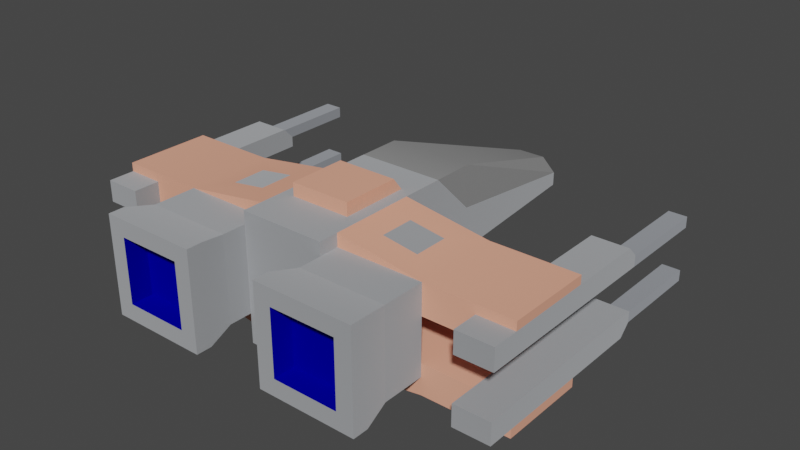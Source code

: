 # Source: spaceCraft4.blend  (saved by Blender 3.6.13; exported with 4.5.12 LTS)
import bpy
from mathutils import Matrix  # noqa: F401  (used for matrix-valued properties, if any)

bpy.ops.wm.read_factory_settings(use_empty=True)
scene = bpy.context.scene
scene.name = 'Scene'

# ---- collections
col_collection = bpy.data.collections.new('Collection'); scene.collection.children.link(col_collection)

# ---- materials (node trees are filled in below, after node groups)
mat_metal = bpy.data.materials.new('metal')
mat_metal.use_transparent_shadow = False
mat_metal.diffuse_color = (0.8863, 0.4, 0.2706, 1.0)
mat_metal.roughness = 1.0
mat_glass = bpy.data.materials.new('glass')
mat_glass.use_transparent_shadow = False
mat_glass.diffuse_color = (0.2667, 0.2667, 0.2667, 1.0)
mat_glass.roughness = 1.0
mat_metal_001 = bpy.data.materials.new('metal.001')
mat_metal_001.use_backface_culling = True
mat_metal_001.use_transparent_shadow = False
mat_metal_001.diffuse_color = (0.8431, 0.8706, 0.9098, 1.0)
mat_metaldark = bpy.data.materials.new('metalDark')
mat_metaldark.use_backface_culling = True
mat_metaldark.use_transparent_shadow = False
mat_metaldark.diffuse_color = (0.6751, 0.71, 0.7736, 1.0)
mat_engine = bpy.data.materials.new('engine')
mat_engine.use_backface_culling = True
mat_engine.use_transparent_shadow = False
mat_engine.diffuse_color = (0.0008246, 0.0, 0.75, 1.0)

# ---- material node trees
mat_metal.use_nodes = True; mat_metal.node_tree.nodes.clear()
_N = mat_metal.node_tree.nodes; _L = mat_metal.node_tree.links
n0 = _N.new('ShaderNodeBsdfPrincipled'); n0.name = 'Principled BSDF'; n0.location = (0, 300)
n0.distribution = 'GGX'
n0.subsurface_method = 'RANDOM_WALK_SKIN'
n0.inputs[0].default_value = (0.8863, 0.4, 0.2706, 1.0)
n0.inputs[2].default_value = 1.0
n0.inputs[3].default_value = 1.45
n0.inputs[13].default_value = 0.33
n0.inputs[27].default_value = (0.0, 0.0, 0.0, 1.0)
n0.inputs[28].default_value = 1.0
n1 = _N.new('ShaderNodeOutputMaterial'); n1.name = 'Material Output'; n1.location = (280, 300)
_L.new(n0.outputs[0], n1.inputs[0])
n1.is_active_output = True
mat_glass.use_nodes = True; mat_glass.node_tree.nodes.clear()
_N = mat_glass.node_tree.nodes; _L = mat_glass.node_tree.links
n0 = _N.new('ShaderNodeBsdfPrincipled'); n0.name = 'Principled BSDF'; n0.location = (0, 300)
n0.distribution = 'GGX'
n0.subsurface_method = 'RANDOM_WALK_SKIN'
n0.inputs[0].default_value = (0.2667, 0.2667, 0.2667, 1.0)
n0.inputs[2].default_value = 1.0
n0.inputs[3].default_value = 1.45
n0.inputs[13].default_value = 0.33
n0.inputs[27].default_value = (0.0, 0.0, 0.0, 1.0)
n0.inputs[28].default_value = 1.0
n1 = _N.new('ShaderNodeOutputMaterial'); n1.name = 'Material Output'; n1.location = (280, 300)
_L.new(n0.outputs[0], n1.inputs[0])
n1.is_active_output = True
mat_metal_001.use_nodes = True; mat_metal_001.node_tree.nodes.clear()
_N = mat_metal_001.node_tree.nodes; _L = mat_metal_001.node_tree.links
n0 = _N.new('ShaderNodeBsdfPrincipled'); n0.name = 'Principled BSDF'; n0.location = (10, 300)
n0.distribution = 'GGX'
n0.subsurface_method = 'RANDOM_WALK_SKIN'
n0.inputs[0].default_value = (0.8431, 0.8706, 0.9098, 1.0)
n0.inputs[1].default_value = 1.0
n0.inputs[2].default_value = 1.0
n0.inputs[27].default_value = (0.0, 0.0, 0.0, 1.0)
n0.inputs[28].default_value = 1.0
n1 = _N.new('ShaderNodeOutputMaterial'); n1.name = 'Material Output'; n1.location = (320, 270)
_L.new(n0.outputs[0], n1.inputs[0])
n1.is_active_output = True
mat_metaldark.use_nodes = True; mat_metaldark.node_tree.nodes.clear()
_N = mat_metaldark.node_tree.nodes; _L = mat_metaldark.node_tree.links
n0 = _N.new('ShaderNodeBsdfPrincipled'); n0.name = 'Principled BSDF'; n0.location = (10, 300)
n0.distribution = 'GGX'
n0.subsurface_method = 'RANDOM_WALK_SKIN'
n0.inputs[0].default_value = (0.6751, 0.71, 0.7736, 1.0)
n0.inputs[1].default_value = 1.0
n0.inputs[2].default_value = 1.0
n0.inputs[27].default_value = (0.0, 0.0, 0.0, 1.0)
n0.inputs[28].default_value = 1.0
n1 = _N.new('ShaderNodeOutputMaterial'); n1.name = 'Material Output'; n1.location = (320, 270)
_L.new(n0.outputs[0], n1.inputs[0])
n1.is_active_output = True
mat_engine.use_nodes = True; mat_engine.node_tree.nodes.clear()
_N = mat_engine.node_tree.nodes; _L = mat_engine.node_tree.links
n0 = _N.new('ShaderNodeBsdfPrincipled'); n0.name = 'Principled BSDF'; n0.location = (10, 300)
n0.distribution = 'GGX'
n0.subsurface_method = 'RANDOM_WALK_SKIN'
n0.inputs[0].default_value = (0.0, 0.0, 0.75, 1.0)
n0.inputs[1].default_value = 1.0
n0.inputs[2].default_value = 1.0
n0.inputs[27].default_value = (0.0, 0.0, 0.0, 1.0)
n0.inputs[28].default_value = 1.0
n1 = _N.new('ShaderNodeOutputMaterial'); n1.name = 'Material Output'; n1.location = (320, 270)
_L.new(n0.outputs[0], n1.inputs[0])
n1.is_active_output = True

# ---- world
world_world = bpy.data.worlds.new('World'); scene.world = world_world
world_world.use_nodes = True; world_world.node_tree.nodes.clear()
_N = world_world.node_tree.nodes; _L = world_world.node_tree.links
n0 = _N.new('ShaderNodeOutputWorld'); n0.name = 'World Output'; n0.location = (300, 300)
n1 = _N.new('ShaderNodeBackground'); n1.name = 'Background'; n1.location = (10, 300)
n1.inputs[0].default_value = (0.05088, 0.05088, 0.05088, 1.0)
_L.new(n1.outputs[0], n0.inputs[0])
n0.is_active_output = True
world_world.color = (0.05088, 0.05088, 0.05088)
world_world.use_sun_shadow = False
world_world.sun_shadow_jitter_overblur = 0.0

# ---- meshes
me_spacecraft4 = bpy.data.meshes.new('spaceCraft4')
me_spacecraft4.from_pydata([(1.741, 2.938, -1.929), (1.741, 2.938, 2.022), (1.741, 3.688, -1.34), (1.741, 3.688, 2.022), (-2.469, -4.469, 3.5), (-7.406, -3.73, 3.5), (-2.469, -2.739, 3.5), (-12.34, -3.73, 3.5), (-10.27, -3.234, 3.5), (-7.406, -2.739, 3.5), (-10.27, -2.0, 3.5), (-7.406, -2.0, 3.5), (-12.34, -3.234, 3.5), (-1.741, 2.938, -1.929), (-1.741, 3.688, -1.34), (-1.741, 2.938, 2.022), (-1.741, 3.688, 2.022), (-2.469, 2.199, 3.5), (-7.406, 2.199, 3.5), (-2.469, 2.938, 3.5), (-7.406, 0.4687, 3.5), (-10.27, 0.4687, 3.5), (-10.27, 1.703, 3.5), (-12.34, 1.703, 3.5), (-12.34, 2.199, 3.5), (12.34, 2.199, -1.438), (12.34, 1.703, -1.438), (12.34, 2.199, 3.5), (12.34, 1.703, 3.5), (10.27, -2.0, 3.5), (4.969, -2.0, -0.4375), (10.27, -2.0, -1.438), (2.469, -2.0, -1.438), (7.406, -2.0, 3.5), (2.469, -2.0, -0.4375), (4.969, -2.0, 3.5), (12.34, -3.73, 3.5), (12.34, -3.73, -1.438), (7.406, -3.73, 3.5), (7.406, -3.73, -1.438), (-3.933, 2.718, 0.0434), (-2.469, 2.938, -1.438), (-7.406, 2.199, -1.438), (-5.942, 2.418, 0.0434), (-5.942, 2.418, 2.019), (-3.933, 2.718, 2.019), (-12.34, -3.73, -1.438), (-12.34, -3.234, -1.438), (-12.34, 2.199, -1.438), (-12.34, 1.703, -1.438), (12.34, -3.234, 3.5), (10.27, -3.234, 3.5), (2.469, -2.739, 3.5), (2.469, -4.469, 3.5), (7.406, -2.739, 3.5), (7.406, 2.199, 3.5), (2.469, 2.199, 3.5), (2.469, 2.938, 3.5), (10.27, 1.703, 3.5), (7.406, 0.4687, 3.5), (10.27, 0.4687, 3.5), (10.27, 0.4687, -1.438), (4.969, 0.4687, -0.4375), (2.469, 0.4687, -1.438), (4.969, 0.4687, 3.5), (2.469, 0.4687, -0.4375), (2.469, 1.703, -1.438), (10.27, 1.703, -1.438), (2.469, 2.938, -1.438), (7.406, 2.199, -1.438), (2.469, -4.469, -1.438), (2.469, -3.234, -1.438), (12.34, -3.234, -1.438), (10.27, -3.234, -1.438), (-2.469, -4.469, -1.438), (-7.406, -3.73, -1.438), (-10.27, 1.703, -1.438), (-2.469, 1.703, -1.438), (-2.469, -3.234, -1.438), (-10.27, -3.234, -1.438), (-4.969, 0.4687, 3.5), (-4.969, 0.4687, -0.4375), (-10.27, 0.4687, -1.438), (-2.469, 0.4687, -1.438), (-2.469, 0.4687, -0.4375), (-2.469, -2.0, -1.438), (-2.469, -2.0, -0.4375), (-10.27, -2.0, -1.438), (-4.969, -2.0, -0.4375), (-4.969, -2.0, 3.5), (5.942, 2.418, 0.0434), (3.933, 2.718, 0.0434), (3.933, 2.718, 2.019), (5.942, 2.418, 2.019), (-12.34, 0.4687, -11.62), (-12.34, 1.086, -11.62), (-12.34, 0.4687, -6.375), (-12.34, 1.086, -6.375), (12.34, 1.086, -11.62), (12.34, 0.4687, -11.62), (12.34, 1.086, -6.375), (12.34, 0.4687, -6.375), (-12.34, -2.617, -11.62), (-12.34, -2.0, -11.62), (-12.34, -2.617, -6.375), (-12.34, -2.0, -6.375), (-11.31, 0.4687, -6.375), (-11.31, 0.4687, -11.62), (12.34, -2.0, -11.62), (12.34, -2.0, -6.375), (11.31, -2.0, -11.62), (11.31, -2.0, -6.375), (11.31, -2.617, -11.62), (12.34, -2.617, -11.62), (12.34, -2.617, -6.375), (11.31, -2.617, -6.375), (11.31, 0.4687, -11.62), (11.31, 1.086, -11.62), (11.31, 0.4687, -6.375), (11.31, 1.086, -6.375), (-11.31, 1.086, -11.62), (-11.31, -2.617, -6.375), (-11.31, -2.617, -11.62), (-11.31, -2.0, -11.62), (-11.31, -2.0, -6.375), (-11.31, 1.086, -6.375), (-2.469, -2.0, -6.375), (-2.469, 0.4687, -6.375), (-2.469, 2.938, -3.906), (12.34, 1.703, 5.0), (10.27, 1.703, 5.0), (10.27, 0.4687, 5.0), (12.34, 0.4687, 5.0), (10.27, 0.4687, -6.375), (-1.629, -2.0, -16.25), (-1.629, -1.21, -16.25), (12.34, -2.0, 5.0), (12.34, -3.234, -5.758), (12.34, -3.234, 5.0), (6.787, -2.12, 7.188), (6.787, -2.12, 8.437), (3.088, -2.12, 7.188), (3.088, -2.12, 8.437), (10.27, 1.086, -6.375), (10.27, 1.703, -5.758), (6.787, 1.58, 7.188), (6.787, 1.58, 8.437), (-10.27, 0.4687, 5.0), (-12.34, 0.4687, 5.0), (-10.27, 1.703, 5.0), (-12.34, 1.703, 5.0), (-10.27, -2.0, -6.375), (-10.27, -2.0, 5.0), (-12.34, -2.0, 5.0), (3.088, 1.58, 7.188), (3.088, 1.58, 8.437), (2.469, -4.469, 4.625), (-2.469, -4.469, 4.625), (12.34, 1.703, -5.758), (2.469, 0.4687, 3.5), (-2.469, -2.0, 3.5), (-2.469, 0.4687, 3.5), (10.27, -2.617, -6.375), (10.27, -2.0, -6.375), (10.27, -3.234, -5.758), (-12.34, 1.703, -5.758), (-10.27, 1.086, -6.375), (-10.27, 1.703, -5.758), (2.469, -2.0, 3.5), (-10.27, -3.234, -5.758), (-12.34, -3.234, -5.758), (-2.123, -3.084, 8.437), (-2.123, -3.084, 7.549), (-7.752, -3.084, 8.437), (-7.752, -3.084, 7.549), (-2.123, 2.544, 7.549), (-2.123, 2.544, 8.437), (-7.752, 2.544, 7.549), (-7.752, 2.544, 8.437), (-7.406, -2.739, 5.969), (-7.406, 2.199, 5.969), (-10.27, -2.617, -6.375), (-10.27, 0.4687, -6.375), (-2.469, -2.739, 5.969), (-2.469, 2.199, 5.969), (-2.469, 2.199, 4.625), (-2.469, 0.4687, 4.625), (-2.469, -2.0, 4.625), (-2.469, -2.739, 4.625), (1.629, -2.0, -16.25), (1.629, -1.21, -16.25), (-10.27, -3.234, 5.0), (-12.34, -3.234, 5.0), (-3.088, -2.12, 8.437), (-3.088, 1.58, 8.437), (-6.787, 1.58, 8.437), (-6.787, -2.12, 8.437), (2.469, -2.0, 4.625), (2.469, 0.4687, 4.625), (7.406, -2.739, 5.969), (2.469, -2.739, 5.969), (7.406, 2.199, 5.969), (2.469, 2.199, 5.969), (2.469, -2.739, 4.625), (10.27, -3.234, 5.0), (10.27, -2.0, 5.0), (2.469, 2.199, 4.625), (2.469, -2.0, -6.375), (2.469, 2.938, -3.906), (2.469, 2.938, 4.625), (-2.469, 2.938, 4.625), (2.469, 0.4687, -6.375), (7.752, 2.544, 7.549), (2.123, 2.544, 7.549), (7.752, -3.084, 7.549), (-6.787, 1.58, 7.188), (-6.787, -2.12, 7.188), (2.123, -3.084, 7.549), (2.123, -3.084, 8.437), (2.123, 2.544, 8.437), (7.752, -3.084, 8.437), (7.752, 2.544, 8.437), (-3.088, 1.58, 7.188), (-3.088, -2.12, 7.188), (-2.469, 2.938, -6.375), (2.469, 2.938, -6.375), (-0.8147, -0.42, -16.25), (0.8147, -0.42, -16.25)], [], [(1, 0, 2), (2, 3, 1), (5, 4, 6), (6, 7, 5), (6, 8, 7), (6, 9, 8), (9, 10, 8), (9, 11, 10), (7, 8, 12), (14, 13, 15), (15, 16, 14), (0, 13, 14), (14, 2, 0), (18, 17, 19), (21, 20, 18), (18, 22, 21), (18, 23, 22), (18, 24, 23), (3, 2, 14), (14, 16, 3), (15, 1, 3), (3, 16, 15), (26, 25, 27), (27, 28, 26), (30, 29, 31), (31, 32, 30), (30, 33, 29), (32, 34, 30), (33, 30, 35), (37, 36, 38), (38, 39, 37), (40, 19, 41), (41, 42, 40), (42, 43, 40), (42, 44, 43), (19, 40, 45), (45, 18, 19), (45, 44, 18), (44, 42, 18), (47, 46, 7), (7, 12, 47), (24, 48, 49), (49, 23, 24), (38, 36, 50), (38, 50, 51), (38, 51, 52), (52, 53, 38), (51, 54, 52), (54, 51, 29), (29, 33, 54), (56, 55, 57), (58, 55, 59), (59, 60, 58), (58, 27, 55), (58, 28, 27), (61, 60, 59), (59, 62, 61), (62, 63, 61), (59, 64, 62), (62, 65, 63), (67, 66, 68), (68, 69, 67), (69, 26, 67), (69, 25, 26), (39, 70, 71), (71, 37, 39), (71, 72, 37), (71, 73, 72), (18, 42, 48), (48, 24, 18), (36, 37, 72), (72, 50, 36), (74, 4, 5), (5, 75, 74), (75, 5, 7), (7, 46, 75), (76, 49, 48), (48, 77, 76), (48, 42, 77), (42, 41, 77), (39, 38, 53), (53, 70, 39), (78, 74, 75), (75, 46, 78), (46, 79, 78), (46, 47, 79), (81, 80, 20), (81, 20, 82), (81, 82, 83), (83, 84, 81), (20, 21, 82), (86, 85, 87), (87, 88, 86), (87, 89, 88), (87, 11, 89), (87, 10, 11), (90, 55, 69), (69, 68, 90), (68, 91, 90), (68, 92, 91), (55, 90, 93), (93, 57, 55), (93, 92, 57), (92, 68, 57), (27, 25, 69), (69, 55, 27), (95, 94, 96), (96, 97, 95), (78, 79, 87), (87, 85, 78), (99, 98, 100), (100, 101, 99), (83, 82, 76), (76, 77, 83), (73, 71, 32), (32, 31, 73), (103, 102, 104), (104, 105, 103), (61, 63, 66), (66, 67, 61), (107, 106, 96), (96, 94, 107), (109, 108, 110), (110, 111, 109), (113, 112, 110), (110, 108, 113), (113, 114, 115), (115, 112, 113), (110, 112, 115), (115, 111, 110), (99, 116, 117), (117, 98, 99), (117, 116, 118), (118, 119, 117), (100, 98, 117), (117, 119, 100), (107, 94, 95), (95, 120, 107), (122, 121, 104), (104, 102, 122), (124, 123, 103), (103, 105, 124), (125, 120, 95), (95, 97, 125), (107, 120, 125), (125, 106, 107), (116, 99, 101), (101, 118, 116), (122, 123, 124), (124, 121, 122), (122, 102, 103), (103, 123, 122), (113, 108, 109), (109, 114, 113), (30, 34, 65), (65, 62, 30), (85, 74, 78), (85, 83, 41), (74, 85, 41), (83, 77, 41), (83, 85, 86), (86, 84, 83), (127, 126, 74), (74, 128, 127), (74, 41, 128), (129, 28, 58), (58, 130, 129), (58, 60, 131), (131, 130, 58), (101, 132, 131), (131, 118, 101), (131, 133, 118), (131, 60, 133), (60, 61, 133), (135, 134, 126), (126, 127, 135), (114, 109, 136), (136, 137, 114), (136, 72, 137), (136, 50, 72), (136, 138, 50), (131, 132, 129), (129, 130, 131), (140, 139, 141), (141, 142, 140), (143, 133, 61), (61, 144, 143), (61, 67, 144), (81, 88, 89), (89, 80, 81), (145, 139, 140), (140, 146, 145), (118, 133, 143), (143, 119, 118), (148, 147, 149), (149, 150, 148), (87, 151, 124), (124, 10, 87), (124, 152, 10), (124, 153, 152), (124, 105, 153), (141, 154, 155), (155, 142, 141), (59, 33, 35), (35, 64, 59), (53, 156, 157), (157, 70, 53), (157, 74, 70), (157, 4, 74), (67, 26, 158), (158, 144, 67), (145, 146, 155), (155, 154, 145), (64, 59, 55), (56, 159, 64), (64, 55, 56), (21, 22, 149), (149, 147, 21), (160, 89, 80), (80, 161, 160), (163, 162, 164), (164, 31, 163), (164, 73, 31), (125, 97, 165), (165, 166, 125), (165, 167, 166), (66, 68, 57), (57, 63, 66), (57, 65, 63), (57, 34, 65), (71, 32, 34), (34, 70, 71), (34, 53, 70), (34, 57, 53), (57, 56, 53), (56, 159, 53), (159, 168, 53), (168, 52, 53), (149, 22, 23), (23, 150, 149), (169, 79, 47), (47, 170, 169), (172, 171, 173), (173, 174, 172), (176, 175, 177), (177, 178, 176), (76, 167, 165), (165, 49, 76), (137, 72, 73), (73, 164, 137), (11, 9, 179), (179, 20, 11), (179, 18, 20), (179, 180, 18), (181, 151, 87), (87, 169, 181), (87, 79, 169), (182, 166, 167), (167, 82, 182), (167, 76, 82), (115, 162, 163), (163, 111, 115), (179, 183, 184), (184, 180, 179), (183, 184, 175), (175, 172, 183), (186, 185, 184), (184, 187, 186), (184, 188, 187), (184, 183, 188), (177, 175, 184), (184, 180, 177), (54, 52, 168), (168, 33, 54), (168, 35, 33), (80, 89, 11), (11, 20, 80), (172, 175, 176), (176, 171, 172), (189, 134, 135), (135, 190, 189), (185, 17, 18), (18, 184, 185), (18, 180, 184), (180, 179, 174), (174, 177, 180), (183, 172, 174), (174, 179, 183), (188, 183, 179), (179, 6, 188), (179, 9, 6), (6, 9, 11), (11, 89, 6), (6, 89, 160), (192, 191, 152), (152, 153, 192), (193, 173, 171), (171, 176, 193), (176, 194, 193), (176, 195, 194), (196, 178, 173), (173, 193, 196), (196, 195, 178), (195, 176, 178), (177, 174, 173), (173, 178, 177), (161, 80, 20), (20, 18, 161), (18, 17, 161), (159, 168, 197), (197, 198, 159), (200, 199, 201), (201, 202, 200), (54, 199, 200), (200, 52, 54), (200, 203, 52), (204, 138, 136), (136, 205, 204), (29, 51, 204), (204, 205, 29), (201, 55, 56), (56, 202, 201), (56, 206, 202), (189, 207, 126), (126, 134, 189), (59, 55, 201), (201, 33, 59), (201, 54, 33), (201, 199, 54), (8, 10, 152), (152, 191, 8), (0, 68, 208), (0, 57, 68), (0, 209, 57), (208, 128, 0), (128, 13, 0), (128, 15, 13), (1, 210, 209), (209, 0, 1), (1, 15, 210), (15, 128, 210), (41, 19, 210), (128, 41, 210), (32, 63, 65), (65, 34, 32), (207, 211, 208), (208, 70, 207), (208, 68, 70), (68, 66, 70), (66, 63, 70), (63, 32, 70), (32, 71, 70), (189, 190, 211), (211, 207, 189), (50, 138, 204), (204, 51, 50), (8, 191, 192), (192, 12, 8), (207, 70, 74), (74, 126, 207), (213, 212, 201), (201, 202, 213), (199, 201, 212), (212, 214, 199), (216, 215, 195), (195, 196, 216), (78, 74, 4), (4, 86, 78), (4, 84, 86), (77, 83, 84), (84, 41, 77), (84, 19, 41), (84, 4, 19), (4, 6, 19), (6, 160, 19), (160, 161, 19), (161, 17, 19), (85, 78, 86), (202, 200, 217), (217, 213, 202), (213, 217, 218), (218, 219, 213), (199, 214, 217), (217, 200, 199), (214, 220, 218), (218, 217, 214), (140, 218, 220), (220, 221, 140), (221, 146, 140), (221, 155, 146), (142, 219, 218), (218, 140, 142), (142, 155, 219), (155, 221, 219), (214, 212, 221), (221, 220, 214), (137, 164, 162), (162, 114, 137), (162, 115, 114), (222, 194, 195), (195, 215, 222), (158, 100, 119), (119, 144, 158), (119, 143, 144), (86, 88, 81), (81, 84, 86), (222, 223, 193), (193, 194, 222), (35, 168, 159), (159, 64, 35), (169, 170, 104), (104, 181, 169), (104, 121, 181), (30, 62, 64), (64, 35, 30), (193, 223, 216), (216, 196, 193), (221, 212, 213), (213, 219, 221), (182, 106, 125), (125, 166, 182), (181, 121, 124), (124, 151, 181), (136, 109, 111), (111, 205, 136), (111, 31, 205), (111, 163, 31), (31, 29, 205), (97, 96, 148), (148, 165, 97), (148, 49, 165), (148, 23, 49), (148, 150, 23), (21, 147, 148), (148, 82, 21), (148, 182, 82), (148, 106, 182), (148, 96, 106), (105, 104, 170), (170, 153, 105), (170, 47, 153), (47, 12, 153), (12, 192, 153), (101, 100, 158), (158, 132, 101), (158, 26, 132), (26, 28, 132), (28, 129, 132), (121, 104, 105), (105, 124, 121), (106, 96, 97), (97, 125, 106), (114, 115, 111), (111, 109, 114), (101, 118, 119), (119, 100, 101), (93, 90, 91), (91, 92, 93), (45, 40, 43), (43, 44, 45), (157, 156, 203), (203, 188, 157), (203, 197, 188), (197, 187, 188), (197, 198, 187), (198, 186, 187), (198, 206, 186), (206, 185, 186), (206, 209, 185), (209, 210, 185), (56, 159, 198), (198, 206, 56), (56, 57, 209), (209, 206, 56), (19, 17, 185), (185, 210, 19), (161, 17, 185), (185, 186, 161), (6, 160, 187), (187, 188, 6), (6, 4, 157), (157, 188, 6), (53, 52, 203), (203, 156, 53), (168, 52, 203), (203, 197, 168), (160, 161, 186), (186, 187, 160), (197, 203, 200), (200, 198, 197), (200, 206, 198), (200, 202, 206), (224, 127, 128), (190, 225, 211), (135, 127, 224), (208, 225, 224), (224, 128, 208), (226, 135, 224), (141, 139, 145), (145, 154, 141), (190, 135, 226), (226, 227, 190), (225, 190, 227), (211, 225, 208), (224, 225, 227), (227, 226, 224), (216, 223, 222), (222, 215, 216)])
me_spacecraft4.polygons.foreach_set('material_index', [0, 0, 0, 0, 0, 0, 0, 0, 0, 0, 0, 0, 0, 0, 0, 0, 0, 0, 0, 0, 0, 0, 0, 0, 0, 0, 0, 0, 0, 0, 0, 0, 0, 0, 0, 0, 0, 0, 0, 0, 0, 0, 0, 0, 0, 0, 0, 0, 0, 0, 0, 0, 0, 0, 0, 0, 0, 0, 0, 0, 0, 0, 0, 0, 0, 0, 0, 0, 0, 0, 0, 0, 0, 0, 0, 0, 0, 0, 0, 0, 0, 0, 0, 0, 0, 0, 0, 0, 0, 0, 0, 0, 0, 0, 0, 0, 0, 0, 0, 0, 0, 0, 0, 0, 0, 0, 3, 3, 3, 3, 3, 3, 3, 3, 3, 3, 3, 3, 3, 3, 3, 3, 3, 3, 3, 3, 3, 3, 3, 3, 3, 3, 3, 3, 3, 3, 3, 3, 3, 3, 3, 3, 3, 3, 3, 3, 3, 3, 3, 3, 3, 3, 3, 3, 2, 2, 2, 2, 2, 2, 2, 2, 2, 2, 2, 2, 2, 2, 2, 2, 2, 2, 2, 2, 2, 2, 2, 2, 2, 2, 2, 2, 2, 4, 4, 2, 2, 2, 2, 2, 4, 4, 2, 2, 2, 2, 2, 2, 2, 2, 2, 4, 4, 2, 2, 2, 2, 2, 2, 2, 2, 4, 4, 2, 2, 2, 2, 2, 2, 2, 2, 2, 2, 2, 2, 2, 2, 2, 2, 2, 2, 2, 2, 2, 2, 2, 2, 2, 2, 2, 2, 2, 2, 2, 2, 2, 2, 2, 2, 2, 2, 2, 2, 2, 2, 2, 2, 2, 2, 2, 2, 2, 2, 2, 2, 2, 2, 2, 2, 2, 2, 2, 2, 2, 2, 2, 2, 2, 2, 2, 2, 2, 2, 2, 2, 2, 2, 2, 2, 2, 2, 2, 2, 2, 2, 2, 2, 2, 2, 2, 2, 2, 2, 2, 2, 2, 2, 2, 2, 2, 2, 2, 2, 2, 2, 2, 2, 2, 2, 2, 2, 2, 2, 2, 2, 2, 2, 2, 2, 2, 2, 2, 2, 2, 2, 2, 2, 2, 2, 2, 2, 2, 2, 2, 2, 2, 2, 2, 2, 2, 2, 2, 2, 2, 2, 2, 2, 2, 2, 2, 2, 2, 2, 2, 4, 4, 2, 2, 2, 2, 2, 2, 2, 2, 2, 2, 2, 2, 2, 2, 2, 2, 2, 2, 2, 2, 2, 2, 2, 2, 2, 2, 2, 2, 2, 2, 2, 2, 2, 4, 4, 2, 2, 2, 2, 2, 4, 4, 2, 2, 2, 2, 2, 2, 2, 4, 4, 2, 2, 2, 2, 2, 2, 2, 2, 2, 2, 2, 2, 2, 2, 2, 2, 2, 2, 2, 2, 2, 2, 2, 2, 2, 2, 2, 2, 2, 2, 2, 2, 2, 2, 2, 2, 2, 2, 2, 2, 2, 2, 2, 2, 2, 2, 2, 2, 2, 2, 2, 2, 2, 2, 2, 2, 2, 2, 2, 2, 2, 2, 2, 2, 2, 2, 2, 2, 2, 2, 2, 2, 2, 2, 2, 1, 1, 1, 1, 1, 1, 4, 4, 1, 1, 1, 1, 1, 1, 4, 4])
_uv = me_spacecraft4.uv_layers.new(name='UVMap')
_uv.uv.foreach_set('vector', [-6.369, 15.55, 6.074, 15.55, 4.219, 17.91, 4.219, 17.91, -6.369, 17.91, -6.369, 15.55, -23.33, -5.449, -7.776, -7.776, -7.776, -2.327, -7.776, -2.327, -38.88, -5.449, -23.33, -5.449, -7.776, -2.327, -32.35, -3.888, -38.88, -5.449, -7.776, -2.327, -23.33, -2.327, -32.35, -3.888, -23.33, -2.327, -32.35, 6.028e-06, -32.35, -3.888, -23.33, -2.327, -23.33, 6.028e-06, -32.35, 6.028e-06, -38.88, -5.449, -32.35, -3.888, -38.88, -3.888, -4.219, 17.91, -6.074, 15.55, 6.369, 15.55, 6.369, 15.55, 6.369, 17.91, -4.219, 17.91, -5.484, 8.479, 5.484, 8.479, 5.484, 11.48, 5.484, 11.48, -5.484, 11.48, -5.484, 8.479, -23.33, 13.22, -7.776, 13.22, -7.776, 15.55, -32.35, 7.776, -23.33, 7.776, -23.33, 13.22, -23.33, 13.22, -32.35, 11.66, -32.35, 7.776, -23.33, 13.22, -38.88, 11.66, -32.35, 11.66, -23.33, 13.22, -38.88, 13.22, -38.88, 11.66, -5.484, 6.369, -5.484, -4.219, 5.484, -4.219, 5.484, -4.219, 5.484, 6.369, -5.484, 6.369, -5.484, 15.55, 5.484, 15.55, 5.484, 17.91, 5.484, 17.91, -5.484, 17.91, -5.484, 15.55, 4.528, 11.66, 4.528, 13.22, -11.02, 13.22, -11.02, 13.22, -11.02, 11.66, 4.528, 11.66, -15.65, -1.378, -32.35, 11.02, -32.35, -4.528, -32.35, -4.528, -7.776, -4.528, -15.65, -1.378, -15.65, -1.378, -23.33, 11.02, -32.35, 11.02, -7.776, -4.528, -7.776, -1.378, -15.65, -1.378, -23.33, 11.02, -15.65, -1.378, -15.65, 11.02, 38.88, -4.528, 38.88, 11.02, 23.33, 11.02, 23.33, 11.02, 23.33, -4.528, 38.88, -4.528, 0.1367, -10.05, 11.02, -5.389, -4.528, -5.389, -4.528, -5.389, -4.528, -21.11, 0.1367, -10.05, -4.528, -21.11, 0.1367, -16.45, 0.1367, -10.05, -4.528, -21.11, 6.359, -16.45, 0.1367, -16.45, 11.02, -5.389, 0.1367, -10.05, 6.359, -10.05, 6.359, -10.05, 11.02, -21.11, 11.02, -5.389, 6.359, -10.05, 6.359, -16.45, 11.02, -21.11, 6.359, -16.45, -4.528, -21.11, 11.02, -21.11, -4.528, -3.888, -4.528, -5.449, 11.02, -5.449, 11.02, -5.449, 11.02, -3.888, -4.528, -3.888, 11.02, 13.22, -4.528, 13.22, -4.528, 11.66, -4.528, 11.66, 11.02, 11.66, 11.02, 13.22, 23.33, -5.449, 38.88, -5.449, 38.88, -3.888, 23.33, -5.449, 38.88, -3.888, 32.35, -3.888, 23.33, -5.449, 32.35, -3.888, 7.776, -2.327, 7.776, -2.327, 7.776, -7.776, 23.33, -5.449, 32.35, -3.888, 23.33, -2.327, 7.776, -2.327, 23.33, -2.327, 32.35, -3.888, 32.35, 6.028e-06, 32.35, 6.028e-06, 23.33, 6.028e-06, 23.33, -2.327, 7.776, 13.22, 23.33, 13.22, 7.776, 15.55, 32.35, 11.66, 23.33, 13.22, 23.33, 7.776, 23.33, 7.776, 32.35, 7.776, 32.35, 11.66, 32.35, 11.66, 38.88, 13.22, 23.33, 13.22, 32.35, 11.66, 38.88, 11.66, 38.88, 13.22, 32.35, -4.528, 32.35, 11.02, 23.33, 11.02, 23.33, 11.02, 15.65, -1.378, 32.35, -4.528, 15.65, -1.378, 7.776, -4.528, 32.35, -4.528, 23.33, 11.02, 15.65, 11.02, 15.65, -1.378, 15.65, -1.378, 7.776, -1.378, 7.776, -4.528, -32.35, 11.66, -7.776, 11.66, -7.776, 15.55, -7.776, 15.55, -23.33, 13.22, -32.35, 11.66, -23.33, 13.22, -38.88, 11.66, -32.35, 11.66, -23.33, 13.22, -38.88, 13.22, -38.88, 11.66, -23.33, -5.449, -7.776, -7.776, -7.776, -3.888, -7.776, -3.888, -38.88, -5.449, -23.33, -5.449, -7.776, -3.888, -38.88, -3.888, -38.88, -5.449, -7.776, -3.888, -32.35, -3.888, -38.88, -3.888, 23.33, 11.02, 23.33, -4.528, 38.88, -4.528, 38.88, -4.528, 38.88, 11.02, 23.33, 11.02, -11.02, -5.449, 4.528, -5.449, 4.528, -3.888, 4.528, -3.888, -11.02, -3.888, -11.02, -5.449, -4.528, 6.539, 11.02, 6.539, 11.02, 22.26, 11.02, 22.26, -4.528, 22.26, -4.528, 6.539, -23.33, -4.528, -23.33, 11.02, -38.88, 11.02, -38.88, 11.02, -38.88, -4.528, -23.33, -4.528, 32.35, 11.66, 38.88, 11.66, 38.88, 13.22, 38.88, 13.22, 7.776, 11.66, 32.35, 11.66, 38.88, 13.22, 23.33, 13.22, 7.776, 11.66, 23.33, 13.22, 7.776, 15.55, 7.776, 11.66, 4.528, 22.26, -11.02, 22.26, -11.02, 6.539, -11.02, 6.539, 4.528, 6.539, 4.528, 22.26, 7.776, -3.888, 7.776, -7.776, 23.33, -5.449, 23.33, -5.449, 38.88, -5.449, 7.776, -3.888, 38.88, -5.449, 32.35, -3.888, 7.776, -3.888, 38.88, -5.449, 38.88, -3.888, 32.35, -3.888, -15.65, -1.378, -15.65, 11.02, -23.33, 11.02, -15.65, -1.378, -23.33, 11.02, -32.35, -4.528, -15.65, -1.378, -32.35, -4.528, -7.776, -4.528, -7.776, -4.528, -7.776, -1.378, -15.65, -1.378, -23.33, 11.02, -32.35, 11.02, -32.35, -4.528, 7.776, -1.378, 7.776, -4.528, 32.35, -4.528, 32.35, -4.528, 15.65, -1.378, 7.776, -1.378, 32.35, -4.528, 15.65, 11.02, 15.65, -1.378, 32.35, -4.528, 23.33, 11.02, 15.65, 11.02, 32.35, -4.528, 32.35, 11.02, 23.33, 11.02, -0.1367, -16.45, -11.02, -21.11, 4.528, -21.11, 4.528, -21.11, 4.528, -5.389, -0.1367, -16.45, 4.528, -5.389, -0.1367, -10.05, -0.1367, -16.45, 4.528, -5.389, -6.359, -10.05, -0.1367, -10.05, -11.02, -21.11, -0.1367, -16.45, -6.359, -16.45, -6.359, -16.45, -11.02, -5.389, -11.02, -21.11, -6.359, -16.45, -6.359, -10.05, -11.02, -5.389, -6.359, -10.05, 4.528, -5.389, -11.02, -5.389, -38.88, 11.02, -38.88, -4.528, -23.33, -4.528, -23.33, -4.528, -23.33, 11.02, -38.88, 11.02, -36.61, 9.719, -36.61, 7.776, -20.08, 7.776, -20.08, 7.776, -20.08, 9.719, -36.61, 9.719, 7.776, -3.888, 32.35, -3.888, 32.35, 6.028e-06, 32.35, 6.028e-06, 7.776, 6.028e-06, 7.776, -3.888, 36.61, 7.776, 36.61, 9.719, 20.08, 9.719, 20.08, 9.719, 20.08, 7.776, 36.61, 7.776, 7.776, 7.776, 32.35, 7.776, 32.35, 11.66, 32.35, 11.66, 7.776, 11.66, 7.776, 7.776, -32.35, -3.888, -7.776, -3.888, -7.776, 6.028e-06, -7.776, 6.028e-06, -32.35, 6.028e-06, -32.35, -3.888, -36.61, 6.028e-06, -36.61, -1.944, -20.08, -1.944, -20.08, -1.944, -20.08, 6.028e-06, -36.61, 6.028e-06, -32.35, 7.776, -7.776, 7.776, -7.776, 11.66, -7.776, 11.66, -32.35, 11.66, -32.35, 7.776, -35.61, -36.61, -35.61, -20.08, -38.88, -20.08, -38.88, -20.08, -38.88, -36.61, -35.61, -36.61, -38.88, -20.08, -38.88, -36.61, -35.61, -36.61, -35.61, -36.61, -35.61, -20.08, -38.88, -20.08, -38.88, -1.944, -35.61, -1.944, -35.61, 6.028e-06, -35.61, 6.028e-06, -38.88, 6.028e-06, -38.88, -1.944, 38.88, -36.61, 38.88, -20.08, 35.61, -20.08, 35.61, -20.08, 35.61, -36.61, 38.88, -36.61, -36.61, 6.028e-06, -36.61, -1.944, -20.08, -1.944, -20.08, -1.944, -20.08, 6.028e-06, -36.61, 6.028e-06, -38.88, 7.776, -35.61, 7.776, -35.61, 9.719, -35.61, 9.719, -38.88, 9.719, -38.88, 7.776, -36.61, 9.719, -36.61, 7.776, -20.08, 7.776, -20.08, 7.776, -20.08, 9.719, -36.61, 9.719, -38.88, -20.08, -38.88, -36.61, -35.61, -36.61, -35.61, -36.61, -35.61, -20.08, -38.88, -20.08, 35.61, 7.776, 38.88, 7.776, 38.88, 9.719, 38.88, 9.719, 35.61, 9.719, 35.61, 7.776, -35.61, -36.61, -35.61, -20.08, -38.88, -20.08, -38.88, -20.08, -38.88, -36.61, -35.61, -36.61, 35.61, -20.08, 35.61, -36.61, 38.88, -36.61, 38.88, -36.61, 38.88, -20.08, 35.61, -20.08, 35.61, -20.08, 35.61, -36.61, 38.88, -36.61, 38.88, -36.61, 38.88, -20.08, 35.61, -20.08, 36.61, 7.776, 36.61, 9.719, 20.08, 9.719, 20.08, 9.719, 20.08, 7.776, 36.61, 7.776, 35.61, -36.61, 38.88, -36.61, 38.88, -20.08, 38.88, -20.08, 35.61, -20.08, 35.61, -36.61, 36.61, -1.944, 36.61, 6.028e-06, 20.08, 6.028e-06, 20.08, 6.028e-06, 20.08, -1.944, 36.61, -1.944, 35.61, -1.944, 38.88, -1.944, 38.88, 6.028e-06, 38.88, 6.028e-06, 35.61, 6.028e-06, 35.61, -1.944, 36.61, -1.944, 36.61, 6.028e-06, 20.08, 6.028e-06, 20.08, 6.028e-06, 20.08, -1.944, 36.61, -1.944, -23.33, 13.22, -7.776, 13.22, -7.776, 15.55, -23.33, 13.22, -7.776, 13.22, -7.776, 15.55, -20.08, 15.55, -20.08, 7.776, -12.3, 15.55, -20.08, 15.55, -20.08, 7.776, -12.3, 15.55, -20.08, 15.55, -20.08, 7.776, -12.3, 15.55, -20.08, 15.55, -20.08, 7.776, -12.3, 15.55, -20.08, 15.55, -20.08, 7.776, -12.3, 15.55, -20.08, 15.55, -20.08, 7.776, -12.3, 15.55, -20.08, 15.55, -20.08, 7.776, -12.3, 15.55, -20.08, 15.55, -20.08, 7.776, -12.3, 15.55, -20.08, 15.55, -20.08, 7.776, -12.3, 15.55, 5.484, -4.219, 5.484, 6.369, -5.484, 6.369, 5.484, -4.219, 5.484, 6.369, -5.484, 6.369, 5.484, -4.219, 5.484, 6.369, -5.484, 6.369, 5.484, -4.219, 5.484, 6.369, -5.484, 6.369, 5.484, 17.91, -5.484, 17.91, -5.484, 15.55, 5.484, 17.91, -5.484, 17.91, -5.484, 15.55, 5.484, 17.91, -5.484, 17.91, -5.484, 15.55, 5.484, 17.91, -5.484, 17.91, -5.484, 15.55, 5.484, 17.91, -5.484, 17.91, -5.484, 15.55, 50.56, 2.488, 19.35, 15.55, 19.35, 7.776, 50.56, 2.488, 19.35, 15.55, 19.35, 7.776, 50.56, 2.488, 19.35, 15.55, 19.35, 7.776, 50.56, 2.488, 19.35, 15.55, 19.35, 7.776, 50.56, 2.488, 19.35, 15.55, 19.35, 7.776, 50.56, 2.488, 19.35, 15.55, 19.35, 7.776, 50.56, 2.488, 19.35, 15.55, 19.35, 7.776, -23.33, 11.02, -15.65, -1.378, -15.65, 11.02, -23.33, 11.02, -15.65, -1.378, -15.65, 11.02, -23.33, 11.02, -15.65, -1.378, -15.65, 11.02, -23.33, 11.02, -15.65, -1.378, -15.65, 11.02, -23.33, 11.02, -15.65, -1.378, -15.65, 11.02, -23.33, 11.02, -15.65, -1.378, -15.65, 11.02, -23.33, 11.02, -15.65, -1.378, -15.65, 11.02, -50.56, 2.488, -19.35, 7.776, -19.35, 15.55, -50.56, 2.488, -19.35, 7.776, -19.35, 15.55, -50.56, 2.488, -19.35, 7.776, -19.35, 15.55, -50.56, 2.488, -19.35, 7.776, -19.35, 15.55, -50.56, 2.488, -19.35, 7.776, -19.35, 15.55, -50.56, 2.488, -19.35, 7.776, -19.35, 15.55, 23.33, 11.02, 23.33, -4.528, 38.88, -4.528, 23.33, 11.02, 23.33, -4.528, 38.88, -4.528, 7.776, -20.08, 7.776, -12.3, -7.776, -12.3, 7.776, -20.08, 7.776, -12.3, -7.776, -12.3, 7.776, -20.08, 7.776, -12.3, -7.776, -12.3, 7.776, -20.08, 7.776, -12.3, -7.776, -12.3, 7.776, -20.08, 7.776, -12.3, -7.776, -12.3, 32.35, 6.028e-06, 7.776, 6.028e-06, 7.776, -3.888, 32.35, 6.028e-06, 7.776, 6.028e-06, 7.776, -3.888, 32.35, 6.028e-06, 7.776, 6.028e-06, 7.776, -3.888, 32.35, 6.028e-06, 7.776, 6.028e-06, 7.776, -3.888, 32.35, 6.028e-06, 7.776, 6.028e-06, 7.776, -3.888, 32.35, 6.028e-06, 7.776, 6.028e-06, 7.776, -3.888, 32.35, 6.028e-06, 7.776, 6.028e-06, 7.776, -3.888, 32.35, 6.028e-06, 7.776, 6.028e-06, 7.776, -3.888, 32.35, 6.028e-06, 7.776, 6.028e-06, 7.776, -3.888, 32.35, 6.028e-06, 7.776, 6.028e-06, 7.776, -3.888, 6.359, -16.45, -4.528, -21.11, 11.02, -21.11, 6.359, -16.45, -4.528, -21.11, 11.02, -21.11, 6.359, -16.45, -4.528, -21.11, 11.02, -21.11, 6.359, -16.45, -4.528, -21.11, 11.02, -21.11, 6.359, -16.45, -4.528, -21.11, 11.02, -21.11, 6.359, -16.45, -4.528, -21.11, 11.02, -21.11, 6.359, -16.45, -4.528, -21.11, 11.02, -21.11, 11.02, -5.449, 11.02, -3.888, -4.528, -3.888, 11.02, -5.449, 11.02, -3.888, -4.528, -3.888, 11.02, -5.449, 11.02, -3.888, -4.528, -3.888, 11.02, -5.449, 11.02, -3.888, -4.528, -3.888, 11.02, -5.449, 11.02, -3.888, -4.528, -3.888, -4.528, 11.66, 11.02, 11.66, 11.02, 13.22, -4.528, 11.66, 11.02, 11.66, 11.02, 13.22, -4.528, 11.66, 11.02, 11.66, 11.02, 13.22, 21.38, 11.27, 9.726, 11.27, 9.726, -0.3764, 21.38, 11.27, 9.726, 11.27, 9.726, -0.3764, 21.38, 11.27, 9.726, 11.27, 9.726, -0.3764, 21.38, 11.27, 9.726, 11.27, 9.726, -0.3764, 21.38, 11.27, 9.726, 11.27, 9.726, -0.3764, 21.38, 11.27, 9.726, 11.27, 9.726, -0.3764, 21.38, 11.27, 9.726, 11.27, 9.726, -0.3764, 21.38, 11.27, 9.726, 11.27, 9.726, -0.3764, 21.38, 11.27, 9.726, 11.27, 9.726, -0.3764, 21.38, 11.27, 9.726, 11.27, 9.726, -0.3764, 21.38, 11.27, 9.726, 11.27, 9.726, -0.3764, 21.38, 11.27, 9.726, 11.27, 9.726, -0.3764, 14.25, 0.5692, 43.08, -17.14, 44.26, -13.77, 14.25, 0.5692, 43.08, -17.14, 44.26, -13.77, 14.25, 0.5692, 43.08, -17.14, 44.26, -13.77, 14.25, 0.5692, 43.08, -17.14, 44.26, -13.77, 14.25, 0.5692, 43.08, -17.14, 44.26, -13.77, 14.25, 0.5692, 43.08, -17.14, 44.26, -13.77, 32.35, 11.66, 38.88, 13.22, 23.33, 13.22, 32.35, 11.66, 38.88, 13.22, 23.33, 13.22, 32.35, 11.66, 38.88, 13.22, 23.33, 13.22, 32.35, 11.66, 38.88, 13.22, 23.33, 13.22, 15.65, -1.378, 7.776, -1.378, 7.776, -4.528, 15.65, -1.378, 7.776, -1.378, 7.776, -4.528, -23.33, 13.22, -38.88, 13.22, -38.88, 11.66, -23.33, 13.22, -38.88, 13.22, -38.88, 11.66, -23.33, 13.22, -38.88, 13.22, -38.88, 11.66, -23.33, 13.22, -38.88, 13.22, -38.88, 11.66, 20.08, 9.719, 20.08, 7.776, 36.61, 7.776, 20.08, 9.719, 20.08, 7.776, 36.61, 7.776, 20.08, 9.719, 20.08, 7.776, 36.61, 7.776, 20.08, 9.719, 20.08, 7.776, 36.61, 7.776, 20.08, 9.719, 20.08, 7.776, 36.61, 7.776, 20.08, 9.719, 20.08, 7.776, 36.61, 7.776, 20.08, 9.719, 20.08, 7.776, 36.61, 7.776, 20.08, 9.719, 20.08, 7.776, 36.61, 7.776, 20.08, 9.719, 20.08, 7.776, 36.61, 7.776, 20.08, 9.719, 20.08, 7.776, 36.61, 7.776, 20.08, 9.719, 20.08, 7.776, 36.61, 7.776, 20.08, 9.719, 20.08, 7.776, 36.61, 7.776, 32.35, 11.66, 7.776, 11.66, 7.776, 7.776, 32.35, 11.66, 7.776, 11.66, 7.776, 7.776, 32.35, 11.66, 7.776, 11.66, 7.776, 7.776, 32.35, 11.66, 7.776, 11.66, 7.776, 7.776, -7.776, -3.888, -32.35, -3.888, -38.88, -3.888, -7.776, -3.888, -32.35, -3.888, -38.88, -3.888, -7.776, -3.888, -32.35, -3.888, -38.88, -3.888, -7.776, -3.888, -32.35, -3.888, -38.88, -3.888, -7.776, -3.888, -32.35, -3.888, -38.88, -3.888, -7.776, -3.888, -32.35, -3.888, -38.88, -3.888, -7.776, -3.888, -32.35, -3.888, -38.88, -3.888, -7.776, -3.888, -32.35, -3.888, -38.88, -3.888, -7.776, -3.888, -32.35, -3.888, -38.88, -3.888, 38.88, -4.528, 38.88, 11.02, 23.33, 11.02, 38.88, -4.528, 38.88, 11.02, 23.33, 11.02, 38.88, -4.528, 38.88, 11.02, 23.33, 11.02, 38.88, -4.528, 38.88, 11.02, 23.33, 11.02, 38.88, -4.528, 38.88, 11.02, 23.33, 11.02, 38.88, -4.528, 38.88, 11.02, 23.33, 11.02, 38.88, -4.528, 38.88, 11.02, 23.33, 11.02, 38.88, -4.528, 38.88, 11.02, 23.33, 11.02, 38.88, -4.528, 38.88, 11.02, 23.33, 11.02, -23.33, 13.22, -38.88, 13.22, -38.88, 11.66, -23.33, 13.22, -38.88, 13.22, -38.88, 11.66, -23.33, 13.22, -38.88, 13.22, -38.88, 11.66, -7.776, 6.028e-06, -32.35, 6.028e-06, -32.35, -3.888, -7.776, 6.028e-06, -32.35, 6.028e-06, -32.35, -3.888, -7.776, 6.028e-06, -32.35, 6.028e-06, -32.35, -3.888, -7.776, 6.028e-06, -32.35, 6.028e-06, -32.35, -3.888, -7.776, 6.028e-06, -32.35, 6.028e-06, -32.35, -3.888, -7.776, 6.028e-06, -32.35, 6.028e-06, -32.35, -3.888, -7.776, 6.028e-06, -32.35, 6.028e-06, -32.35, -3.888, -7.776, 6.028e-06, -32.35, 6.028e-06, -32.35, -3.888, -7.776, 6.028e-06, -32.35, 6.028e-06, -32.35, -3.888, -7.776, 6.028e-06, -32.35, 6.028e-06, -32.35, -3.888, -7.776, 6.028e-06, -32.35, 6.028e-06, -32.35, -3.888, -7.776, 6.028e-06, -32.35, 6.028e-06, -32.35, -3.888, -7.776, 6.028e-06, -32.35, 6.028e-06, -32.35, -3.888, -7.776, 6.028e-06, -32.35, 6.028e-06, -32.35, -3.888, -7.776, 6.028e-06, -32.35, 6.028e-06, -32.35, -3.888, 4.528, -3.888, -11.02, -3.888, -11.02, -5.449, 4.528, -3.888, -11.02, -3.888, -11.02, -5.449, 4.528, -3.888, -11.02, -3.888, -11.02, -5.449, -38.88, 11.02, -38.88, -4.528, -23.33, -4.528, -38.88, 11.02, -38.88, -4.528, -23.33, -4.528, 23.33, 13.22, 7.776, 15.55, 7.776, 11.66, 23.33, 13.22, 7.776, 15.55, 7.776, 11.66, 23.33, 13.22, 7.776, 15.55, 7.776, 11.66, 23.33, 13.22, 7.776, 15.55, 7.776, 11.66, 23.33, 13.22, 7.776, 15.55, 7.776, 11.66, -20.08, -1.944, -20.08, 6.028e-06, -36.61, 6.028e-06, -20.08, -1.944, -20.08, 6.028e-06, -36.61, 6.028e-06, -20.08, -1.944, -20.08, 6.028e-06, -36.61, 6.028e-06, -20.08, -1.944, -20.08, 6.028e-06, -36.61, 6.028e-06, -20.08, -1.944, -20.08, 6.028e-06, -36.61, 6.028e-06, -20.08, -1.944, -20.08, 6.028e-06, -36.61, 6.028e-06, -20.08, -1.944, -20.08, 6.028e-06, -36.61, 6.028e-06, 20.08, 7.776, 20.08, 15.55, 12.3, 15.55, 20.08, 7.776, 20.08, 15.55, 12.3, 15.55, 20.08, 7.776, 20.08, 15.55, 12.3, 15.55, 20.08, 7.776, 20.08, 15.55, 12.3, 15.55, 20.08, 7.776, 20.08, 15.55, 12.3, 15.55, 20.08, 7.776, 20.08, 15.55, 12.3, 15.55, 20.08, 7.776, 20.08, 15.55, 12.3, 15.55, 20.08, 7.776, 20.08, 15.55, 12.3, 15.55, 20.08, 7.776, 20.08, 15.55, 12.3, 15.55, 20.08, 7.776, 20.08, 15.55, 12.3, 15.55, 20.08, 7.776, 20.08, 15.55, 12.3, 15.55, 20.08, 7.776, 20.08, 15.55, 12.3, 15.55, 20.08, 7.776, 20.08, 15.55, 12.3, 15.55, 20.08, 7.776, 20.08, 15.55, 12.3, 15.55, 20.08, 7.776, 20.08, 15.55, 12.3, 15.55, 20.08, 7.776, 20.08, 15.55, 12.3, 15.55, 20.08, 7.776, 20.08, 15.55, 12.3, 15.55, 20.08, 7.776, 20.08, 15.55, 12.3, 15.55, 20.08, 7.776, 20.08, 15.55, 12.3, 15.55, 20.08, 7.776, 20.08, 15.55, 12.3, 15.55, 20.08, 7.776, 20.08, 15.55, 12.3, 15.55, 20.08, 7.776, 20.08, 15.55, 12.3, 15.55, 20.08, 7.776, 20.08, 15.55, 12.3, 15.55, 20.08, 7.776, 20.08, 15.55, 12.3, 15.55, 20.08, 7.776, 20.08, 15.55, 12.3, 15.55, 20.08, 7.776, 20.08, 15.55, 12.3, 15.55, 20.08, 7.776, 20.08, 15.55, 12.3, 15.55, 20.08, 7.776, 20.08, 15.55, 12.3, 15.55, 20.08, 7.776, 20.08, 15.55, 12.3, 15.55, 20.08, 7.776, 20.08, 15.55, 12.3, 15.55, 20.08, 7.776, 20.08, 15.55, 12.3, 15.55, 20.08, 7.776, 20.08, 15.55, 12.3, 15.55, 20.08, 7.776, 20.08, 15.55, 12.3, 15.55, 20.08, 7.776, 20.08, 15.55, 12.3, 15.55, 20.08, 7.776, 20.08, 15.55, 12.3, 15.55, -2.566, -46.85, 2.566, -46.85, 7.776, -14.0, -2.566, -46.85, 2.566, -46.85, 7.776, -14.0, -2.566, -46.85, 2.566, -46.85, 7.776, -14.0, -2.566, -46.85, 2.566, -46.85, 7.776, -14.0, -2.566, -46.85, 2.566, -46.85, 7.776, -14.0, -2.566, -46.85, 2.566, -46.85, 7.776, -14.0, -7.776, 11.66, -32.35, 11.66, -32.35, 7.776, -7.776, 11.66, -32.35, 11.66, -32.35, 7.776, -7.776, 11.66, -32.35, 11.66, -32.35, 7.776, -7.776, 11.66, -32.35, 11.66, -32.35, 7.776, -7.776, 11.66, -32.35, 11.66, -32.35, 7.776, -7.776, 11.66, -32.35, 11.66, -32.35, 7.776, -7.776, 11.66, -32.35, 11.66, -32.35, 7.776, -7.776, 11.66, -32.35, 11.66, -32.35, 7.776, -7.776, 11.66, -32.35, 11.66, -32.35, 7.776, -7.776, 11.66, -32.35, 11.66, -32.35, 7.776, -7.776, 11.66, -32.35, 11.66, -32.35, 7.776, -7.776, 11.66, -32.35, 11.66, -32.35, 7.776, -7.776, 11.66, -32.35, 11.66, -32.35, 7.776, -7.776, 11.66, -32.35, 11.66, -32.35, 7.776, -7.776, 11.66, -32.35, 11.66, -32.35, 7.776, -7.776, 11.66, -32.35, 11.66, -32.35, 7.776, -7.776, 11.66, -32.35, 11.66, -32.35, 7.776, -7.776, 11.66, -32.35, 11.66, -32.35, 7.776, -7.776, 11.66, -32.35, 11.66, -32.35, 7.776, -7.776, 11.66, -32.35, 11.66, -32.35, 7.776, -7.776, 11.66, -32.35, 11.66, -32.35, 7.776, -7.776, 11.66, -32.35, 11.66, -32.35, 7.776, -7.776, 11.66, -32.35, 11.66, -32.35, 7.776, -7.776, 11.66, -32.35, 11.66, -32.35, 7.776, -7.776, 11.66, -32.35, 11.66, -32.35, 7.776, -7.776, 11.66, -32.35, 11.66, -32.35, 7.776, -7.776, 11.66, -32.35, 11.66, -32.35, 7.776, -7.776, 11.66, -32.35, 11.66, -32.35, 7.776, -7.776, 11.66, -32.35, 11.66, -32.35, 7.776, -7.776, 11.66, -32.35, 11.66, -32.35, 7.776, -7.776, 11.66, -32.35, 11.66, -32.35, 7.776, -7.776, 11.66, -32.35, 11.66, -32.35, 7.776, -38.88, -20.08, -38.88, -36.61, -35.61, -36.61, -38.88, -20.08, -38.88, -36.61, -35.61, -36.61, -38.88, -20.08, -38.88, -36.61, -35.61, -36.61, -38.88, -20.08, -38.88, -36.61, -35.61, -36.61, -38.88, -20.08, -38.88, -36.61, -35.61, -36.61, -38.88, -20.08, -38.88, -36.61, -35.61, -36.61, -38.88, -20.08, -38.88, -36.61, -35.61, -36.61, -38.88, -20.08, -38.88, -36.61, -35.61, -36.61, -35.61, -36.61, -35.61, -20.08, -38.88, -20.08, -35.61, -36.61, -35.61, -20.08, -38.88, -20.08, -35.61, -36.61, -35.61, -20.08, -38.88, -20.08, -35.61, -36.61, -35.61, -20.08, -38.88, -20.08, 32.35, -4.528, 32.35, 11.02, 23.33, 11.02, 32.35, -4.528, 32.35, 11.02, 23.33, 11.02, 32.35, -4.528, 32.35, 11.02, 23.33, 11.02, 32.35, -4.528, 32.35, 11.02, 23.33, 11.02, 32.35, -4.528, 32.35, 11.02, 23.33, 11.02, 32.35, -4.528, 32.35, 11.02, 23.33, 11.02, 32.35, -4.528, 32.35, 11.02, 23.33, 11.02, 32.35, -4.528, 32.35, 11.02, 23.33, 11.02, 32.35, -4.528, 32.35, 11.02, 23.33, 11.02, -35.61, 6.028e-06, -38.88, 6.028e-06, -38.88, -1.944, -35.61, 6.028e-06, -38.88, 6.028e-06, -38.88, -1.944, -35.61, -36.61, -35.61, -20.08, -38.88, -20.08, -35.61, -36.61, -35.61, -20.08, -38.88, -20.08, -38.88, -20.08, -38.88, -36.61, -35.61, -36.61, -38.88, -20.08, -38.88, -36.61, -35.61, -36.61, 38.88, -36.61, 38.88, -20.08, 35.61, -20.08, 38.88, -36.61, 38.88, -20.08, 35.61, -20.08, 38.88, -36.61, 38.88, -20.08, 35.61, -20.08, 38.88, -36.61, 38.88, -20.08, 35.61, -20.08, 38.88, -36.61, 38.88, -20.08, 35.61, -20.08, 38.88, -36.61, 38.88, -20.08, 35.61, -20.08, 38.88, -36.61, 38.88, -20.08, 35.61, -20.08, 38.88, -36.61, 38.88, -20.08, 35.61, -20.08, 38.88, -36.61, 38.88, -20.08, 35.61, -20.08, 38.88, -36.61, 38.88, -20.08, 35.61, -20.08, 38.88, -36.61, 38.88, -20.08, 35.61, -20.08, 38.88, -36.61, 38.88, -20.08, 35.61, -20.08, 38.88, -36.61, 38.88, -20.08, 35.61, -20.08, 38.88, -36.61, 38.88, -20.08, 35.61, -20.08, 38.88, -36.61, 38.88, -20.08, 35.61, -20.08, 38.88, -36.61, 38.88, -20.08, 35.61, -20.08, 38.88, -36.61, 38.88, -20.08, 35.61, -20.08, 38.88, -36.61, 38.88, -20.08, 35.61, -20.08, 38.88, -36.61, 38.88, -20.08, 35.61, -20.08, 38.88, -36.61, 38.88, -20.08, 35.61, -20.08, 20.08, 9.719, 20.08, 7.776, 36.61, 7.776, 20.08, 9.719, 20.08, 7.776, 36.61, 7.776, 20.08, 9.719, 20.08, 7.776, 36.61, 7.776, 20.08, 9.719, 20.08, 7.776, 36.61, 7.776, 20.08, 9.719, 20.08, 7.776, 36.61, 7.776, 20.08, 9.719, 20.08, 7.776, 36.61, 7.776, 20.08, 9.719, 20.08, 7.776, 36.61, 7.776, 20.08, 9.719, 20.08, 7.776, 36.61, 7.776, 20.08, 9.719, 20.08, 7.776, 36.61, 7.776, 38.88, 6.028e-06, 35.61, 6.028e-06, 35.61, -1.944, 38.88, 6.028e-06, 35.61, 6.028e-06, 35.61, -1.944, 20.08, 6.028e-06, 20.08, -1.944, 36.61, -1.944, 20.08, 6.028e-06, 20.08, -1.944, 36.61, -1.944, -23.33, -4.528, -23.33, 11.02, -38.88, 11.02, -23.33, -4.528, -23.33, 11.02, -38.88, 11.02, -23.33, -4.528, -23.33, 11.02, -38.88, 11.02, -23.33, -4.528, -23.33, 11.02, -38.88, 11.02, -23.33, -4.528, -23.33, 11.02, -38.88, 11.02, -23.33, -4.528, -23.33, 11.02, -38.88, 11.02, -23.33, -4.528, -23.33, 11.02, -38.88, 11.02, -23.33, -4.528, -23.33, 11.02, -38.88, 11.02, -23.33, -4.528, -23.33, 11.02, -38.88, 11.02, -23.33, -4.528, -23.33, 11.02, -38.88, 11.02, -23.33, -4.528, -23.33, 11.02, -38.88, 11.02, -23.33, -4.528, -23.33, 11.02, -38.88, 11.02, -23.33, -4.528, -23.33, 11.02, -38.88, 11.02, -23.33, -4.528, -23.33, 11.02, -38.88, 11.02, -23.33, -4.528, -23.33, 11.02, -38.88, 11.02, -23.33, -4.528, -23.33, 11.02, -38.88, 11.02, -23.33, -4.528, -23.33, 11.02, -38.88, 11.02, -23.33, -4.528, -23.33, 11.02, -38.88, 11.02, -23.33, -4.528, -23.33, 11.02, -38.88, 11.02, -23.33, -4.528, -23.33, 11.02, -38.88, 11.02, -23.33, -4.528, -23.33, 11.02, -38.88, 11.02, -23.33, -4.528, -23.33, 11.02, -38.88, 11.02, -23.33, -4.528, -23.33, 11.02, -38.88, 11.02, -23.33, -4.528, -23.33, 11.02, -38.88, 11.02, -23.33, -4.528, -23.33, 11.02, -38.88, 11.02, -23.33, -4.528, -23.33, 11.02, -38.88, 11.02, -23.33, -4.528, -23.33, 11.02, -38.88, 11.02, -23.33, -4.528, -23.33, 11.02, -38.88, 11.02, -23.33, -4.528, -23.33, 11.02, -38.88, 11.02, -23.33, -4.528, -23.33, 11.02, -38.88, 11.02, -23.33, -4.528, -23.33, 11.02, -38.88, 11.02, -23.33, -4.528, -23.33, 11.02, -38.88, 11.02, -23.33, -4.528, -23.33, 11.02, -38.88, 11.02, -23.33, -4.528, -23.33, 11.02, -38.88, 11.02, -23.33, -4.528, -23.33, 11.02, -38.88, 11.02, -23.33, -4.528, -23.33, 11.02, -38.88, 11.02, -20.08, 15.55, -20.08, 7.776, -12.3, 15.55, 50.56, 2.488, 19.35, 15.55, 19.35, 7.776, -50.56, 2.488, -19.35, 7.776, -19.35, 15.55, -7.776, -12.3, -7.776, -20.08, 7.776, -20.08, 7.776, -20.08, 7.776, -12.3, -7.776, -12.3, -44.26, -13.77, -43.08, -17.14, -14.25, 0.5692, 9.726, -0.3764, 21.38, -0.3764, 21.38, 11.27, 21.38, 11.27, 9.726, 11.27, 9.726, -0.3764, -5.132, 2.488, 5.132, 2.488, 2.566, 4.976, 2.566, 4.976, -2.566, 4.976, -5.132, 2.488, 14.25, 0.5692, 43.08, -17.14, 44.26, -13.77, 20.08, 7.776, 20.08, 15.55, 12.3, 15.55, 7.776, -14.0, -7.776, -14.0, -2.566, -46.85, -2.566, -46.85, 2.566, -46.85, 7.776, -14.0, -21.38, -0.3764, -9.726, -0.3764, -9.726, 11.27, -9.726, 11.27, -21.38, 11.27, -21.38, -0.3764])
me_spacecraft4.materials.append(mat_metal)
me_spacecraft4.materials.append(mat_glass)
me_spacecraft4.materials.append(mat_metal_001)
me_spacecraft4.materials.append(mat_metaldark)
me_spacecraft4.materials.append(mat_engine)
me_spacecraft4.update()
me_spacecraft4.normals_split_custom_set([tuple(v) for v in zip(*[iter([1.0, 0.003931, -2.456e-07, 1.0, 0.003931, -7.893e-08, 1.0, 0.003931, -1.612e-07, 1.0, 0.003883, 1.591e-07, 1.0, 0.003883, -1.855e-07, 1.0, 0.003883, -2.09e-08, -0.003932, 0.003933, 1.0, -0.003932, 0.003932, 1.0, -0.003932, 0.003932, 1.0, -0.003932, 0.003932, 1.0, -0.003932, 0.003932, 1.0, -0.003932, 0.003932, 1.0, -0.003932, 0.003932, 1.0, -0.003932, 0.003932, 1.0, -0.003932, 0.003932, 1.0, -0.003932, 0.003932, 1.0, -0.003932, 0.003932, 1.0, -0.003932, 0.003932, 1.0, -0.003932, 0.003932, 1.0, -0.003932, 0.003932, 1.0, -0.003932, 0.003932, 1.0, -0.003932, 0.003932, 1.0, -0.003932, 0.003932, 1.0, -0.003932, 0.003932, 1.0, -0.003932, 0.003932, 1.0, -0.003932, 0.003932, 1.0, -0.003932, 0.003932, 1.0, -1.0, 0.003931, -3.09e-07, -1.0, 0.003931, -1.799e-07, -1.0, 0.003931, -7.363e-08, -1.0, 0.003883, 0.0, -1.0, 0.003883, -1.864e-07, -1.0, 0.003883, 3.28e-07, -0.003912, 0.6157, -0.788, -0.003912, 0.6157, -0.788, -0.003912, 0.6157, -0.788, -0.003912, 0.6157, -0.788, -0.003912, 0.6157, -0.788, -0.003912, 0.6157, -0.788, -0.003932, 0.003932, 1.0, -0.003932, 0.003932, 1.0, -0.003932, 0.003932, 1.0, -0.003932, 0.003932, 1.0, -0.003932, 0.003932, 1.0, -0.003932, 0.003932, 1.0, -0.003932, 0.003932, 1.0, -0.003932, 0.003932, 1.0, -0.003932, 0.003932, 1.0, -0.003932, 0.003932, 1.0, -0.003932, 0.003932, 1.0, -0.003932, 0.003932, 1.0, -0.003932, 0.003932, 1.0, -0.003932, 0.003932, 1.0, -0.003932, 0.003932, 1.0, -0.003883, 1.0, 1.462e-07, -0.003883, 1.0, 0.0, -0.003883, 1.0, -1.746e-07, -0.003883, 1.0, 4.797e-08, -0.003883, 1.0, -1.855e-07, -0.003883, 1.0, 1.742e-07, -0.003932, 0.003932, 1.0, -0.003932, 0.003932, 1.0, -0.003932, 0.003932, 1.0, -0.003932, 0.003932, 1.0, -0.003932, 0.003932, 1.0, -0.003932, 0.003932, 1.0, 1.0, 0.003931, 0.0, 1.0, 0.003931, 1.887e-07, 1.0, 0.003931, -2.979e-07, 1.0, 0.003883, -1.605e-07, 1.0, 0.003883, 1.697e-10, 1.0, 0.003883, 5.18e-08, -0.003883, 1.0, 3.919e-07, -0.003883, 1.0, 1.851e-07, -0.003883, 1.0, 5.314e-08, -0.003883, 1.0, 0.0, -0.003883, 1.0, 1.854e-07, -0.003883, 1.0, -4.93e-08, -0.003883, 1.0, 7.905e-08, -0.003883, 1.0, -9.94e-08, -0.003883, 1.0, 1.193e-07, -0.003883, 1.0, 1.174e-07, -0.003883, 1.0, -1.855e-07, -0.003883, 1.0, -1.322e-07, -0.003883, 1.0, -3.073e-08, -0.003883, 1.0, 2.53e-07, -0.003883, 1.0, -1.855e-07, -0.003883, -1.0, -1.388e-07, -0.003883, -1.0, 0.0, 0.07428, -0.9972, 3.312e-06, 0.07428, -0.9972, 2.656e-06, 0.07428, -0.9972, 0.0, -0.003883, -1.0, -1.731e-07, -0.1447, 0.9895, -6.543e-08, -0.1447, 0.9895, 1.405e-07, -0.1447, 0.9895, -1.05e-07, -0.1447, 0.9895, 7.35e-07, -0.07428, 0.9972, -3.586e-06, -0.1447, 0.9895, 5.363e-07, -0.07429, 0.9972, -2.235e-06, -0.1447, 0.9895, 1.395e-05, -0.1447, 0.9895, 3.708e-07, -0.07432, 0.9972, 2.416e-06, -0.1447, 0.9895, 1.393e-07, -0.1447, 0.9895, 1.281e-08, -0.1447, 0.9895, 3.795e-08, -0.1447, 0.9895, -1.735e-07, -0.1447, 0.9895, 1.32e-07, -0.1447, 0.9895, -6.843e-07, -0.07428, 0.9972, -7.461e-06, -0.1447, 0.9895, -8.817e-07, -0.1447, 0.9895, 8.988e-08, -0.1447, 0.9895, 1.469e-07, -0.07429, 0.9972, 4.848e-06, -0.1447, 0.9895, -2.2e-08, -0.07432, 0.9972, -3.812e-06, -0.07432, 0.9972, -6.631e-07, -1.0, 0.003883, 1.605e-07, -1.0, 0.003883, -1.697e-10, -1.0, 0.003883, -5.146e-08, -1.0, 0.003883, 0.0, -1.0, 0.003883, -1.864e-07, -1.0, 0.003883, 2.947e-07, -1.0, 0.003931, -1.962e-07, -1.0, 0.003931, 1.878e-07, -1.0, 0.003931, -1.697e-07, -1.0, 0.003883, 1.519e-07, -1.0, 0.003883, 0.0, -1.0, 0.003883, -3.27e-07, -0.003932, 0.003932, 1.0, -0.003932, 0.003932, 1.0, -0.003932, 0.003932, 1.0, -0.003932, 0.003932, 1.0, -0.003932, 0.003932, 1.0, -0.003932, 0.003932, 1.0, -0.003932, 0.003932, 1.0, -0.003932, 0.003932, 1.0, -0.003932, 0.003932, 1.0, -0.003932, 0.003932, 1.0, -0.003932, 0.003932, 1.0, -0.003932, 0.003932, 1.0, -0.003932, 0.003932, 1.0, -0.003932, 0.003932, 1.0, -0.003932, 0.003932, 1.0, -0.003932, 0.003932, 1.0, -0.003932, 0.003932, 1.0, -0.003932, 0.003932, 1.0, -0.003932, 0.003932, 1.0, -0.003932, 0.003932, 1.0, -0.003932, 0.003932, 1.0, -0.003932, 0.003932, 1.0, -0.003932, 0.003932, 1.0, -0.003932, 0.003932, 1.0, -0.003932, 0.003932, 1.0, -0.003932, 0.003932, 1.0, -0.003932, 0.003932, 1.0, -0.003932, 0.003932, 1.0, -0.003932, 0.003932, 1.0, -0.003932, 0.003932, 1.0, -0.003932, 0.003932, 1.0, -0.003932, 0.003932, 1.0, -0.003932, 0.003932, 1.0, -0.003932, 0.003932, 1.0, -0.003932, 0.003932, 1.0, -0.003932, 0.003932, 1.0, -0.003883, -1.0, 2.667e-07, -0.003883, -1.0, 0.0, -0.003883, -1.0, -1.254e-07, -0.003883, -1.0, -9.476e-08, -0.003883, -1.0, -9.954e-08, -0.003883, -1.0, 2.957e-08, -0.003883, -1.0, 6.217e-08, -0.003883, -1.0, 3.799e-07, -0.003883, -1.0, 2.183e-07, -0.003883, -1.0, 0.0, -0.003883, -1.0, -1.864e-07, -0.003883, -1.0, 2.166e-07, -0.003883, -1.0, 0.0, -0.003883, -1.0, -1.864e-07, -0.003883, -1.0, 2.916e-07, -0.003933, 0.003932, -1.0, -0.003932, 0.003932, -1.0, -0.003932, 0.003932, -1.0, -0.003932, 0.003932, -1.0, -0.003932, 0.003932, -1.0, -0.003933, 0.003932, -1.0, -0.003932, 0.003932, -1.0, -0.003932, 0.003932, -1.0, -0.003932, 0.003932, -1.0, -0.003932, 0.003932, -1.0, -0.003932, 0.003932, -1.0, -0.003932, 0.003932, -1.0, -0.003932, 0.003932, -1.0, -0.003932, 0.003932, -1.0, -0.003932, 0.003932, -1.0, -0.003932, 0.003932, -1.0, -0.003932, 0.003932, -1.0, -0.003932, 0.003932, -1.0, -0.003932, 0.003932, -1.0, -0.003932, 0.003932, -1.0, -0.003932, 0.003932, -1.0, -0.003899, 0.003898, -1.0, -0.003898, 0.003898, -1.0, -0.003898, 0.003898, -1.0, -0.07428, 0.9972, 2.656e-06, -0.07428, 0.9972, 0.0, -0.003883, 1.0, 6.81e-08, -0.003883, 1.0, 4.612e-08, -0.003883, 1.0, -1.855e-07, -0.07428, 0.9972, 3.308e-06, 1.0, 0.003883, -1.519e-07, 1.0, 0.003883, 0.0, 1.0, 0.003883, 3.273e-07, 1.0, 0.003883, 1.938e-07, 1.0, 0.003883, -1.855e-07, 1.0, 0.003883, 1.675e-07, -0.1447, -0.9895, 2.777e-07, -0.1447, -0.9895, -1.557e-07, -0.07428, -0.9972, 3.301e-06, -0.07428, -0.9972, 6.535e-06, -0.07428, -0.9972, 0.0, -0.1447, -0.9895, -3.062e-08, -0.07428, -0.9972, -2.656e-06, -0.07428, -0.9972, 0.0, -0.003883, -1.0, -6.81e-08, -0.003883, -1.0, -4.612e-08, -0.003883, -1.0, 1.855e-07, -0.07428, -0.9972, -3.308e-06, -0.003932, 0.003932, -1.0, -0.003932, 0.003932, -1.0, -0.003932, 0.003932, -1.0, -0.003932, 0.003932, -1.0, -0.003932, 0.003932, -1.0, -0.003932, 0.003932, -1.0, -0.003932, 0.003932, -1.0, -0.003932, 0.003932, -1.0, -0.003932, 0.003932, -1.0, -0.003932, 0.003932, -1.0, -0.003932, 0.003932, -1.0, -0.003932, 0.003932, -1.0, 0.07428, -0.9972, -6.535e-06, 0.07428, -0.9972, 0.0, 0.1447, -0.9895, 3.108e-08, 0.1447, -0.9895, -2.777e-07, 0.1447, -0.9895, 1.557e-07, 0.07428, -0.9972, -3.293e-06, -0.003932, 0.003932, -1.0, -0.003932, 0.003932, -1.0, -0.003932, 0.003932, -1.0, -0.003932, 0.003932, -1.0, -0.003932, 0.003932, -1.0, -0.003932, 0.003932, -1.0, -0.003932, 0.003932, -1.0, -0.003932, 0.003932, -1.0, -0.003932, 0.003932, -1.0, -0.003932, 0.003932, -1.0, -0.003932, 0.003932, -1.0, -0.003932, 0.003932, -1.0, -0.003883, -1.0, -8.327e-08, -0.003883, -1.0, 0.0, -0.003883, -1.0, -2.611e-07, -0.003883, -1.0, 1.963e-07, -0.003883, -1.0, -3.05e-08, -0.003883, -1.0, 2.271e-07, -0.003883, -1.0, -9.069e-08, -0.003883, -1.0, 4.836e-07, -0.003883, -1.0, 1.931e-07, -0.003883, -1.0, 2.519e-07, -0.003883, -1.0, 0.0, -0.003883, -1.0, -1.857e-07, -0.003883, -1.0, 0.0, -0.003883, -1.0, -1.864e-07, -0.003883, -1.0, -3.227e-07, -0.003883, 1.0, 5.365e-08, -0.003883, 1.0, 0.0, -0.003883, 1.0, 7.323e-08, -0.003883, 1.0, 4.625e-07, -0.003883, 1.0, 6.477e-07, -0.003883, 1.0, 2.608e-07, -0.003883, 1.0, 3.513e-07, -0.003883, 1.0, -1.26e-07, -0.003883, 1.0, 7.264e-08, -0.003883, 1.0, -1.391e-07, -0.003883, 1.0, -3.117e-09, -0.003883, 1.0, 1.729e-07, -0.003883, 1.0, -3.163e-07, -0.003883, 1.0, -1.855e-07, -0.003883, 1.0, -6.659e-08, 0.1447, 0.9895, 2.084e-08, 0.07432, 0.9972, 4.201e-06, 0.07432, 0.9972, 8.941e-08, 0.07428, 0.9972, 1.389e-05, 0.1447, 0.9895, 3.86e-07, 0.1447, 0.9895, 1.554e-07, 0.1447, 0.9895, -1.744e-07, 0.1447, 0.9895, 3.659e-08, 0.1447, 0.9895, -1.722e-07, 0.1447, 0.9895, -3.807e-08, 0.1447, 0.9895, 1.735e-07, 0.1447, 0.9895, -1.314e-07, 0.07432, 0.9972, -1.768e-06, 0.1447, 0.9895, -1.354e-07, 0.1447, 0.9895, -1.513e-09, 0.1447, 0.9895, -4.449e-07, 0.1447, 0.9895, -4.875e-07, 0.07428, 0.9972, 1.81e-06, 0.1447, 0.9895, -1.903e-06, 0.1447, 0.9895, 2.126e-07, 0.1447, 0.9895, 6.636e-08, 0.1447, 0.9895, 6.484e-08, 0.1447, 0.9895, -1.385e-07, 0.1447, 0.9895, 1.038e-07, -0.003883, 1.0, 1.388e-07, -0.003883, 1.0, 0.0, 0.07428, 0.9972, -3.312e-06, 0.07428, 0.9972, -2.656e-06, 0.07428, 0.9972, 0.0, -0.003883, 1.0, 1.731e-07, -1.0, 0.003883, -2.978e-07, -1.0, 0.003883, -1.697e-10, -1.0, 0.003883, -2.362e-07, -1.0, 0.003883, 0.0, -1.0, 0.003883, -1.864e-07, -1.0, 0.003883, 2.409e-07, -0.003933, 0.003932, -1.0, -0.003932, 0.003932, -1.0, -0.003932, 0.003932, -1.0, -0.003932, 0.003932, -1.0, -0.003932, 0.003932, -1.0, -0.003932, 0.003932, -1.0, 1.0, 0.003883, 0.0, 1.0, 0.003883, 1.864e-07, 1.0, 0.003883, -2.409e-07, 1.0, 0.003883, 2.978e-07, 1.0, 0.003883, 1.697e-10, 1.0, 0.003883, 2.362e-07, -0.003933, 0.003932, -1.0, -0.003932, 0.003932, -1.0, -0.003932, 0.003932, -1.0, -0.003932, 0.003932, -1.0, -0.003932, 0.003932, -1.0, -0.003932, 0.003932, -1.0, -0.003933, 0.003932, -1.0, -0.003932, 0.003932, -1.0, -0.003932, 0.003932, -1.0, -0.003932, 0.003932, -1.0, -0.003932, 0.003932, -1.0, -0.003932, 0.003932, -1.0, -1.0, 0.003883, -2.848e-07, -1.0, 0.003883, -1.697e-10, -1.0, 0.003883, -2.212e-07, -1.0, 0.003883, 0.0, -1.0, 0.003883, -1.864e-07, -1.0, 0.003883, 2.461e-07, -0.003933, 0.003932, -1.0, -0.003932, 0.003932, -1.0, -0.003932, 0.003932, -1.0, -0.003932, 0.003932, -1.0, -0.003932, 0.003932, -1.0, -0.003932, 0.003932, -1.0, -0.003883, -1.0, -1.24e-07, -0.003883, -1.0, 0.0, -0.003883, -1.0, -1.942e-07, -0.003883, -1.0, -4.103e-08, -0.003883, -1.0, 1.855e-07, -0.003883, -1.0, -2.41e-08, -0.003883, 1.0, 1.24e-07, -0.003883, 1.0, 0.0, -0.003883, 1.0, 1.94e-07, -0.003883, 1.0, 4.103e-08, -0.003883, 1.0, -1.855e-07, -0.003883, 1.0, 2.439e-08, -0.003932, 0.003932, -1.0, -0.003932, 0.003932, -1.0, -0.003932, 0.003932, -1.0, -0.003932, 0.003932, -1.0, -0.003932, 0.003932, -1.0, -0.003932, 0.003932, -1.0, -0.003883, -1.0, -1.24e-07, -0.003883, -1.0, 0.0, -0.003883, -1.0, -1.94e-07, -0.003883, -1.0, -4.103e-08, -0.003883, -1.0, 1.855e-07, -0.003883, -1.0, -2.439e-08, -1.0, 0.003883, -2.848e-07, -1.0, 0.003883, -1.697e-10, -1.0, 0.003883, -2.212e-07, -1.0, 0.003883, 0.0, -1.0, 0.003883, -1.864e-07, -1.0, 0.003883, 2.461e-07, -0.003932, 0.003932, -1.0, -0.003932, 0.003932, -1.0, -0.003932, 0.003932, -1.0, -0.003932, 0.003932, -1.0, -0.003932, 0.003932, -1.0, -0.003932, 0.003932, -1.0, -1.0, 0.003883, -2.978e-07, -1.0, 0.003883, -1.697e-10, -1.0, 0.003883, -2.362e-07, -1.0, 0.003883, 0.0, -1.0, 0.003883, -1.864e-07, -1.0, 0.003883, 2.409e-07, -0.003883, 1.0, 1.24e-07, -0.003883, 1.0, 0.0, -0.003883, 1.0, 1.94e-07, -0.003883, 1.0, 4.103e-08, -0.003883, 1.0, -1.855e-07, -0.003883, 1.0, 2.439e-08, -0.003932, 0.003932, -1.0, -0.003932, 0.003932, -1.0, -0.003932, 0.003932, -1.0, -0.003932, 0.003932, -1.0, -0.003932, 0.003932, -1.0, -0.003932, 0.003932, -1.0, -0.003883, -1.0, -1.24e-07, -0.003883, -1.0, 0.0, -0.003883, -1.0, -1.942e-07, -0.003883, -1.0, -4.103e-08, -0.003883, -1.0, 1.855e-07, -0.003883, -1.0, -2.41e-08, -0.003883, 1.0, 1.24e-07, -0.003883, 1.0, 0.0, -0.003883, 1.0, 1.942e-07, -0.003883, 1.0, 4.103e-08, -0.003883, 1.0, -1.855e-07, -0.003883, 1.0, 2.41e-08, -0.003883, 1.0, 1.24e-07, -0.003883, 1.0, 0.0, -0.003883, 1.0, 1.942e-07, -0.003883, 1.0, 4.103e-08, -0.003883, 1.0, -1.855e-07, -0.003883, 1.0, 2.41e-08, 1.0, 0.003883, 0.0, 1.0, 0.003883, 1.864e-07, 1.0, 0.003883, -2.409e-07, 1.0, 0.003883, 2.978e-07, 1.0, 0.003883, 1.697e-10, 1.0, 0.003883, 2.362e-07, -0.003883, -1.0, 1.707e-07, -0.003883, -1.0, -1.697e-10, -0.003883, -1.0, 2.841e-07, -0.003883, -1.0, 0.0, -0.003883, -1.0, -1.864e-07, -0.003883, -1.0, 2.035e-07, 1.0, 0.003883, 0.0, 1.0, 0.003883, 1.864e-07, 1.0, 0.003883, -2.461e-07, 1.0, 0.003883, 2.848e-07, 1.0, 0.003883, 1.697e-10, 1.0, 0.003883, 2.212e-07, -0.003932, 0.003932, -1.0, -0.003932, 0.003932, -1.0, -0.003932, 0.003932, -1.0, -0.003932, 0.003932, -1.0, -0.003932, 0.003932, -1.0, -0.003932, 0.003932, -1.0, 1.0, 0.003883, 0.0, 1.0, 0.003883, 1.864e-07, 1.0, 0.003883, -2.461e-07, 1.0, 0.003883, 2.848e-07, 1.0, 0.003883, 1.697e-10, 1.0, 0.003883, 2.212e-07, -0.003932, 0.003932, -1.0, -0.003932, 0.003932, -1.0, -0.003932, 0.003932, -1.0, -0.003932, 0.003932, -1.0, -0.003932, 0.003932, -1.0, -0.003957, 0.003907, -1.0, -4.371e-08, 0.003883, 1.0, -4.371e-08, 0.003979, 1.0, -4.371e-08, 0.003883, 1.0, 1.0, 0.003931, 0.0, 1.0, 0.003931, 0.0, 1.0, 0.003931, -3.771e-07, 1.0, 0.003883, 0.0, 1.0, 0.003883, 0.0, 1.0, 0.003883, 3.725e-07, 0.0, 0.003931, -1.0, 0.0, 0.003931, -1.0, -3.771e-07, 0.003931, -1.0, -1.0, 0.003883, 3.901e-07, -1.0, 0.003883, -1.697e-10, -1.0, 0.003883, -4.086e-08, -1.0, 0.003883, 0.0, -1.0, 0.003883, -1.864e-07, -1.0, 0.003883, -9.895e-08, -1.0, 0.003883, -9.779e-08, -1.0, 0.003883, -1.339e-07, -1.0, 0.003883, 6.682e-08, -1.0, 0.003883, 2.722e-07, -1.0, 0.003883, 1.048e-07, -1.0, 0.003883, 9.337e-08, -1.0, 0.003883, 0.0, -1.0, 0.003883, -1.864e-07, -1.0, 0.003883, 2.56e-07, -0.003883, 1.0, 3.462e-07, -0.003883, 1.0, 0.0, -0.003883, 1.0, -2.549e-08, -0.003883, 1.0, 1.156e-07, -0.003883, 1.0, -1.855e-07, -0.003883, 1.0, 1.087e-07, -1.0, 0.003883, 1.281e-07, -1.0, 0.003883, -1.697e-10, -1.0, 0.003883, -9.337e-08, -1.0, 0.003883, 0.0, -1.0, 0.003883, -1.864e-07, -1.0, 0.003883, -1.334e-07, -0.003931, -1.0, -1.687e-07, -0.003931, -1.0, 0.0, -0.003931, -1.0, -2.779e-07, -0.003931, -1.0, 8.559e-08, -0.003931, -1.0, -6.62e-08, -0.003931, -1.0, -5.186e-08, -0.003883, -1.0, 2.146e-08, -0.003883, -1.0, 1.855e-07, -0.003883, -1.0, -1.727e-07, -0.003931, -1.0, 1.886e-07, -0.003931, -1.0, 1.886e-07, -0.003931, -1.0, -1.874e-07, -0.003883, -1.0, 1.851e-07, -0.003883, -1.0, 1.863e-07, -0.003883, -1.0, -1.863e-07, -1.0, 0.003922, 1.264e-05, -1.0, 0.003921, 1.267e-05, -1.0, 0.003922, 1.265e-05, -1.0, 0.003919, 1.283e-05, -1.0, 0.003917, 1.291e-05, -1.0, 0.00392, 1.279e-05, 1.0, 0.003883, 0.0, 1.0, 0.003883, 1.864e-07, 1.0, 0.003883, -7.123e-08, 1.0, 0.003883, -1.913e-07, 1.0, 0.003883, -1.304e-08, 1.0, 0.003883, -5.384e-10, 1.0, 0.00388, -4.872e-08, 1.0, 0.00388, 1.214e-07, 1.0, 0.00388, -2.933e-07, 1.0, 0.003883, 7.078e-08, 1.0, 0.003883, -2.067e-07, 1.0, 0.003883, -2.372e-07, 1.0, 0.003931, -1.297e-07, 1.0, 0.003931, 1.718e-10, 1.0, 0.003931, 9.476e-08, -0.003932, 0.003932, 1.0, -0.003932, 0.003932, 1.0, -0.003932, 0.003932, 1.0, -0.003932, 0.003932, 1.0, -0.003932, 0.003932, 1.0, -0.003932, 0.003932, 1.0, -0.003883, 1.0, -3.648e-07, -0.003883, 1.0, 0.0, -0.003883, 1.0, 1.335e-07, -0.003883, 1.0, -1.21e-07, -0.003883, 1.0, -1.855e-07, -0.003883, 1.0, -1.618e-07, -1.0, 0.003883, -1.108e-07, -1.0, 0.003883, -1.697e-10, -1.0, 0.003883, 3.595e-07, -1.0, 0.003883, 2.569e-07, -1.0, 0.003883, -1.368e-07, -1.0, 0.003883, 5.338e-08, -1.0, 0.003883, 0.0, -1.0, 0.003883, -1.864e-07, -1.0, 0.003883, 4.193e-07, -1.0, 0.003883, -2.265e-07, -1.0, 0.003883, -1.697e-10, -1.0, 0.003883, -2.154e-08, -1.0, 0.003883, 0.0, -1.0, 0.003883, -1.864e-07, -1.0, 0.003883, 1.898e-07, -1.0, 0.003883, 2.966e-07, -1.0, 0.003883, -1.697e-10, -1.0, 0.003883, -2.065e-07, -1.0, 0.003883, 0.0, -1.0, 0.003883, -1.864e-07, -1.0, 0.003883, 3.725e-08, -0.003932, 0.003932, -1.0, -0.003932, 0.003932, -1.0, -0.003932, 0.003932, -1.0, -0.003932, 0.003932, -1.0, -0.003932, 0.003932, -1.0, -0.003932, 0.003932, -1.0, -0.003932, 0.003932, 1.0, -0.003932, 0.003932, 1.0, -0.003932, 0.003932, 1.0, -0.003932, 0.003932, 1.0, -0.003932, 0.003932, 1.0, -0.003932, 0.003932, 1.0, -0.003883, 1.0, 1.721e-07, -0.003883, 1.0, 0.0, -0.003883, 1.0, 2.767e-07, -0.003883, 1.0, -2.183e-09, -0.003883, 1.0, 1.796e-07, -0.003883, 1.0, 1.087e-07, -0.003931, 1.0, -1.481e-07, -0.003931, 1.0, -6.565e-08, -0.003931, 1.0, 4.657e-10, -0.003931, 1.0, -2.93e-07, -0.003931, 1.0, 2.593e-07, -0.003931, 1.0, 1.748e-07, -0.003931, 1.0, 0.0, -0.003931, 1.0, 1.887e-07, -0.003931, 1.0, -7.5e-08, 1.0, 0.003883, 0.0, 1.0, 0.003883, 1.864e-07, 1.0, 0.003883, -3.725e-08, 1.0, 0.003883, -2.966e-07, 1.0, 0.003883, 1.697e-10, 1.0, 0.003883, 2.065e-07, -0.003932, 0.003932, -1.0, -0.003932, 0.003932, -1.0, -0.003932, 0.003932, -1.0, -0.003932, 0.003932, -1.0, -0.003932, 0.003932, -1.0, -0.003932, 0.003932, -1.0, -0.003883, -1.0, 3.893e-08, -0.003883, -1.0, 0.0, -0.003883, -1.0, 2.533e-07, -0.003883, -1.0, 1.835e-07, -0.003883, -1.0, 1.898e-09, -0.003883, -1.0, -3.661e-08, -0.003883, -1.0, 2.214e-07, -0.003883, -1.0, 1.855e-07, -0.003883, -1.0, -1.179e-07, 0.0, 0.0, 0.0, 0.0, 0.0, 0.0, 0.0, 0.0, 0.0, -0.003883, 1.0, -3.922e-08, -0.003883, 1.0, 1.697e-10, -0.003883, 1.0, 9.29e-08, -0.003883, 1.0, 0.0, -0.003883, 1.0, 1.864e-07, -0.003883, 1.0, -2.061e-08, -0.003883, -1.0, 3.648e-07, -0.003883, -1.0, 0.0, -0.003883, -1.0, -1.335e-07, -0.003883, -1.0, 1.21e-07, -0.003883, -1.0, 1.855e-07, -0.003883, -1.0, 1.618e-07, -0.003932, 0.003932, 1.0, -0.003932, 0.003932, 1.0, -0.003932, 0.003932, 1.0, -0.003932, 0.003932, 1.0, -0.003932, 0.003932, 1.0, -0.003932, 0.003932, 1.0, -0.003932, 0.003932, 1.0, -0.003932, 0.003932, 1.0, -0.003932, 0.003932, 1.0, 1.0, 0.003883, 0.0, 1.0, 0.003883, 1.864e-07, 1.0, 0.003883, 1.334e-07, 1.0, 0.003883, -1.281e-07, 1.0, 0.003883, 1.697e-10, 1.0, 0.003883, 9.337e-08, -0.003932, 0.003932, -1.0, -0.003932, 0.003932, -1.0, -0.003932, 0.003932, -1.0, -0.003932, 0.003932, -1.0, -0.003932, 0.003932, -1.0, -0.003957, 0.003907, -1.0, -1.0, 0.003883, 1.966e-07, -1.0, 0.003883, 1.724e-07, -1.0, 0.003883, -2.647e-07, -1.0, 0.003931, 5.949e-08, -1.0, 0.003931, -2.468e-07, -1.0, 0.003931, 7.777e-08, -1.0, 0.003883, -1.847e-08, -1.0, 0.003883, 0.0, -1.0, 0.003883, -2.494e-07, -0.003899, 0.7098, -0.7044, -0.003899, 0.7098, -0.7044, -0.003899, 0.7098, -0.7044, -0.003933, 0.7098, -0.7044, -0.003933, 0.7098, -0.7044, -0.003933, 0.7098, -0.7044, -0.003899, 0.7098, -0.7044, -0.003899, 0.7098, -0.7044, -0.003899, 0.7098, -0.7044, 1.0, 0.003883, 0.0, 1.0, 0.003883, 1.864e-07, 1.0, 0.003883, -1.997e-07, 1.0, 0.003883, 6.24e-08, 1.0, 0.003883, 0.0, 1.0, 0.003883, 2.595e-07, 1.0, 0.003931, -4.04e-08, 1.0, 0.003931, 9.296e-08, 1.0, 0.003931, -1.378e-07, 1.0, 0.003883, -2.609e-07, 1.0, 0.003883, 0.0, 1.0, 0.003883, 8.428e-08, 1.0, 0.003883, 0.0, 1.0, 0.003883, 1.864e-07, 1.0, 0.003883, -1.874e-07, 1.0, 0.003883, -1.981e-07, 1.0, 0.003883, 0.0, 1.0, 0.003883, -1.729e-07, 1.0, 0.003883, 2.683e-07, 1.0, 0.003883, 3.513e-08, 1.0, 0.003883, 2.724e-08, 1.0, 0.003883, 1.405e-07, 1.0, 0.003883, -2.438e-07, 1.0, 0.003883, -2.352e-08, -3.725e-07, 0.003883, 1.0, -3.395e-10, 0.003883, 1.0, 0.0, 0.003883, 1.0, 4.371e-08, 0.003883, 1.0, 4.371e-08, 0.003883, 1.0, 4.371e-08, 0.003979, 1.0, 1.0, 0.003883, 3.725e-07, 1.0, 0.003883, 3.395e-10, 1.0, 0.003883, 0.0, 1.0, 0.003883, 3.725e-07, 1.0, 0.003883, 3.395e-10, 1.0, 0.003883, 0.0, -0.003883, 1.0, 3.48e-07, -0.003883, 1.0, 0.0, -0.003883, 1.0, -2.561e-08, -0.003883, 1.0, 1.16e-07, -0.003883, 1.0, -1.855e-07, -0.003883, 1.0, 1.086e-07, -0.003883, -1.0, 1.685e-07, -0.003883, -1.0, 0.0, -0.003883, -1.0, 1.077e-07, -0.003883, -1.0, 5.618e-08, -0.003883, -1.0, 1.855e-07, -0.003883, -1.0, 1.46e-07, -0.003915, -0.9922, -0.1249, -0.003931, -1.0, 0.0, -0.003931, -1.0, 2.778e-07, -0.003883, -1.0, -4.982e-08, -0.00393, -0.9922, -0.1249, -0.003932, -0.9922, -0.1249, -0.003931, 1.0, 1.499e-07, -0.003924, 0.9922, -0.1249, -0.003919, 0.9922, -0.1249, -0.003921, 0.9922, -0.1249, -0.003883, 1.0, -1.855e-07, -0.003883, 1.0, -1.405e-07, -0.003883, 1.0, -1.685e-07, -0.003883, 1.0, 0.0, -0.003883, 1.0, -1.077e-07, -0.003883, 1.0, -5.618e-08, -0.003883, 1.0, -1.855e-07, -0.003883, 1.0, -1.46e-07, -0.003883, -1.0, 1.685e-07, -0.003883, -1.0, 0.0, -0.003883, -1.0, 1.077e-07, -0.003883, -1.0, 5.664e-08, -0.003883, -1.0, 1.855e-07, -0.003883, -1.0, 1.462e-07, -1.0, 0.003883, -8.918e-09, -1.0, 0.003883, -1.697e-10, -1.0, 0.003883, -1.917e-07, -1.0, 0.003931, -1.373e-07, -1.0, 0.003931, -3.192e-07, -1.0, 0.003931, -1.283e-07, -1.0, 0.003931, -1.81e-07, -1.0, 0.003931, 1.897e-07, -1.0, 0.003931, 1.333e-07, -1.0, 0.003931, 0.0, -1.0, 0.003931, -1.887e-07, -1.0, 0.003931, 7.218e-08, 1.0, 0.003883, 0.0, 1.0, 0.003883, 1.864e-07, 1.0, 0.003883, -2.024e-07, 1.0, 0.003885, -3.359e-07, 1.0, 0.003885, -2.212e-08, 1.0, 0.003885, 2.335e-07, 1.0, 0.003883, -3.614e-07, 1.0, 0.003883, 1.697e-10, 1.0, 0.003883, -1.949e-07, 1.0, 0.003883, 0.0, 1.0, 0.003883, 8.219e-08, 1.0, 0.003883, -3.364e-08, 1.0, 0.00393, -9.208e-08, 1.0, 0.00393, 1.87e-08, 1.0, 0.00393, 3.702e-08, 1.0, 0.003883, 2.438e-07, 1.0, 0.003883, -1.855e-07, 1.0, 0.003883, -1.12e-07, -0.003932, 0.003932, -1.0, -0.003932, 0.003932, -1.0, -0.003932, 0.003932, -1.0, -0.003932, 0.003932, -1.0, -0.003932, 0.003932, -1.0, -0.003932, 0.003932, -1.0, -0.003932, 0.003932, 1.0, -0.003932, 0.003932, 1.0, -0.003932, 0.003932, 1.0, -0.003932, 0.003932, 1.0, -0.003932, 0.003932, 1.0, -0.003932, 0.003932, 1.0, 0.9765, 0.003939, -0.2156, 0.9765, 0.003939, -0.2156, 0.9922, 0.003929, -0.1249, 0.9922, 0.003927, -0.1249, 0.9922, 0.003926, -0.1249, 0.9765, 0.003939, -0.2156, 1.0, 0.003883, 0.0, 1.0, 0.003883, 1.864e-07, 1.0, 0.003883, 1.676e-07, 1.0, 0.003883, -3.738e-07, 1.0, 0.003883, 0.0, 1.0, 0.003883, 1.689e-07, 1.0, 0.003883, -3.46e-07, 1.0, 0.003883, 0.0, 1.0, 0.003883, -1.449e-07, 1.0, 0.003883, -1.29e-07, 1.0, 0.003883, 1.697e-10, 1.0, 0.003883, -1.094e-08, -0.003927, 0.9922, -0.1249, -0.003926, 0.9922, -0.1249, -0.003896, 0.9765, -0.2156, -0.003896, 0.9765, -0.2156, -0.003896, 0.9765, -0.2156, -0.003929, 0.9922, -0.1249, -0.003932, 0.003932, -1.0, -0.003932, 0.003932, -1.0, -0.003932, 0.003932, -1.0, -0.003932, 0.003932, -1.0, -0.003932, 0.003932, -1.0, -0.003932, 0.003932, -1.0, -0.003932, -0.003932, 1.0, -0.003932, -0.003932, 1.0, -0.003932, -0.003932, 1.0, -0.003932, 0.003932, -1.0, -0.003932, 0.003932, -1.0, -0.003932, 0.003932, -1.0, -0.003932, 0.003932, -1.0, -0.003932, 0.003932, -1.0, -0.003932, 0.003932, -1.0, 0.9922, 0.003927, -0.1249, 0.9922, 0.003912, -0.1249, 1.0, 0.003883, 4.307e-08, 1.0, 0.003883, 1.33e-07, 1.0, 0.003883, 1.697e-10, 0.9922, 0.003918, -0.1249, -0.003932, 0.003932, -1.0, -0.003932, 0.003932, -1.0, -0.003932, 0.003932, -1.0, -0.003932, 0.003932, -1.0, -0.003932, 0.003932, -1.0, -0.003932, 0.003932, -1.0, -0.003883, 1.0, -3.523e-08, -0.003883, 1.0, 0.0, -0.003883, 1.0, -2.505e-07, -0.003883, 1.0, 1.458e-07, -0.003883, 1.0, -1.852e-07, -0.003883, 1.0, 4.069e-08, -0.003931, 1.0, -6.25e-08, -0.003931, 1.0, -1.878e-07, -0.003931, 1.0, -6.019e-08, -0.9765, 0.003939, -0.2156, -0.9765, 0.003939, -0.2156, -0.9922, 0.003915, -0.1249, -0.9922, 0.003918, -0.1249, -0.9922, 0.003919, -0.1249, -0.9765, 0.003896, -0.2156, -0.003939, -0.9765, -0.2156, -0.003926, -0.9922, -0.1249, -0.003923, -0.9922, -0.1249, -0.003927, -0.9922, -0.1249, -0.003939, -0.9765, -0.2156, -0.003939, -0.9765, -0.2156, -0.003883, -1.0, 8.522e-08, -0.003883, -1.0, 0.0, -0.003883, -1.0, 4.692e-08, -0.003931, -1.0, 1.955e-07, -0.003931, -1.0, 1.875e-07, -0.003931, -1.0, -4.342e-08, -0.003931, -1.0, 6.25e-08, -0.003931, -1.0, 1.878e-07, -0.003931, -1.0, 6.019e-08, -0.003932, 0.003932, -1.0, -0.003932, 0.003932, -1.0, -0.003932, 0.003932, -1.0, -0.003932, 0.003932, -1.0, -0.003932, 0.003932, -1.0, -0.003932, 0.003932, -1.0, -0.003932, 0.003932, -1.0, -0.003932, 0.003932, -1.0, -0.003932, 0.003932, -1.0, -0.003932, 0.003932, 1.0, -0.003932, 0.003932, 1.0, -0.003932, 0.003932, 1.0, -0.003932, 0.003932, 1.0, -0.003932, 0.003932, 1.0, -0.003932, 0.003932, 1.0, -0.003932, 0.003932, 1.0, -0.003932, 0.003933, 1.0, -0.003932, 0.003932, 1.0, -0.003932, 0.003931, 1.0, -0.003931, 0.003932, 1.0, -0.003933, 0.00393, 1.0, -0.003932, 0.003932, 1.0, -0.003932, 0.003932, 1.0, -0.003932, 0.003932, 1.0, -0.003932, 0.003932, 1.0, -0.003932, 0.003933, 1.0, -0.003932, 0.003932, 1.0, -0.003933, 0.003933, 1.0, -0.003933, 0.003933, 1.0, -0.003933, 0.003933, 1.0, -0.003932, 0.003932, 1.0, -0.003932, 0.003932, 1.0, -0.003932, 0.003932, 1.0, -0.003932, 0.003932, 1.0, -0.003932, 0.003932, 1.0, -0.003932, 0.003931, 1.0, -0.003932, 0.003932, 1.0, -0.003932, 0.003932, 1.0, -0.003932, 0.003932, 1.0, -0.9922, 0.003923, -0.1249, -0.9922, 0.003924, -0.1249, -1.0, 0.003883, 5.605e-08, -1.0, 0.003883, 0.0, -1.0, 0.003883, -1.864e-07, -0.9922, 0.003918, -0.1249, -0.003898, -0.003898, 1.0, -0.003898, -0.003898, 1.0, -0.003899, -0.003898, 1.0, -0.003932, 0.003932, -1.0, -0.003932, 0.003932, -1.0, -0.003932, 0.003932, -1.0, -0.003932, 0.003932, -1.0, -0.003932, 0.003932, -1.0, -0.003932, 0.003932, -1.0, -1.0, 0.003883, 1.67e-07, -1.0, 0.003883, -1.697e-10, -1.0, 0.003883, 1.369e-07, -1.0, 0.003883, 0.0, -1.0, 0.003883, -1.864e-07, -1.0, 0.003883, -5.076e-08, -0.003932, 0.003932, 1.0, -0.003932, 0.003932, 1.0, -0.003932, 0.003932, 1.0, -0.003932, 0.003932, 1.0, -0.003932, 0.003932, 1.0, -0.003932, 0.003932, 1.0, -0.003883, -1.0, 1.852e-07, -0.003883, -1.0, 0.0, -0.003883, -1.0, -1.277e-07, -0.003883, -1.0, 6.173e-08, -0.003883, -1.0, 1.855e-07, -0.003883, -1.0, 5.926e-08, 0.003883, 1.0, 1.851e-07, 0.003883, 1.0, 1.863e-07, 0.003883, 1.0, -1.863e-07, -0.003932, 0.003932, 1.0, -0.003932, 0.003932, 1.0, -0.003932, 0.003932, 1.0, -0.003932, 0.003932, 1.0, -0.003932, 0.003932, 1.0, -0.003932, 0.003932, 1.0, -1.0, 0.003931, 1.297e-07, -1.0, 0.003931, -1.718e-10, -1.0, 0.003931, -9.476e-08, -1.0, 0.003931, 0.0, -1.0, 0.003931, -1.887e-07, -1.0, 0.003931, -1.353e-07, -0.003883, 1.0, -1.852e-07, -0.003883, 1.0, 0.0, -0.003883, 1.0, 1.277e-07, -0.003883, 1.0, -6.173e-08, -0.003883, 1.0, -1.855e-07, -0.003883, 1.0, -5.926e-08, 0.0, 0.9239, 0.3827, 0.2706, 0.9239, -0.2706, 0.0, 0.9239, -0.3827, -0.003883, -1.0, 1.831e-07, -0.003883, -1.0, 7.824e-08, -0.003883, -1.0, -6.03e-08, -0.003883, -1.0, 6.941e-08, -0.003883, -1.0, 8.919e-08, -0.003883, -1.0, 1.135e-07, 1.0, 0.003883, 0.0, 1.0, 0.003883, 1.864e-07, 1.0, 0.003883, 3.679e-07, 1.0, 0.003931, -2.643e-07, 1.0, 0.003931, 0.0, 1.0, 0.003931, -2.444e-07, 1.0, 0.003883, -2.222e-07, 1.0, 0.003883, 0.0, 1.0, 0.003883, -1.776e-07, 1.0, 0.003931, -1.897e-07, 1.0, 0.003931, 1.718e-10, 1.0, 0.003931, 5.285e-08, 1.0, 0.003931, 0.0, 1.0, 0.003931, 1.887e-07, 1.0, 0.003931, 1.353e-07, 1.0, 0.003931, -1.297e-07, 1.0, 0.003931, 1.718e-10, 1.0, 0.003931, 9.476e-08, -0.003883, 1.0, 1.225e-07, -0.003883, 1.0, 1.888e-07, -0.003883, 1.0, -2.242e-07, -0.003883, 1.0, -2.506e-07, -0.003883, 1.0, -2.796e-07, -0.003883, 1.0, -1.303e-07, -0.003883, 1.0, 1.539e-07, -0.003883, 1.0, -4.222e-07, -0.003883, 1.0, 1.391e-07, -0.003883, 1.0, 0.0, -0.003883, 1.0, 1.384e-07, -0.003883, 1.0, 3.211e-07, -0.003883, 1.0, 7.98e-07, -0.003883, 1.0, 2.58e-07, -0.003883, 1.0, 6.093e-07, -0.003883, 1.0, -1.751e-07, -0.003883, 1.0, 2.184e-07, -0.003883, 1.0, -4.482e-08, -0.003883, 1.0, -2.746e-07, -0.003883, 1.0, -4.293e-08, -0.003883, 1.0, -1.045e-07, -0.003931, 1.0, -2.462e-07, -0.003931, 1.0, -3.896e-07, -0.003931, 1.0, -2.678e-09, -0.003883, 1.0, 0.0, -0.003883, 1.0, -1.711e-08, -0.003883, 1.0, -3.072e-07, -0.003931, 1.0, 1.467e-08, -0.003931, 1.0, 7.434e-08, -0.003931, 1.0, -3.611e-07, 0.0, 0.0, 0.0, 0.0, 0.0, 0.0, 0.0, 0.0, 0.0, 0.0, 0.0, 0.0, 0.0, 0.0, 0.0, 0.0, 0.0, 0.0, 1.0, 0.003883, 0.0, 1.0, 0.003883, 1.864e-07, 1.0, 0.003883, 9.895e-08, 1.0, 0.003883, -3.901e-07, 1.0, 0.003883, 1.697e-10, 1.0, 0.003883, 4.086e-08, 1.0, 0.003931, 0.0, 1.0, 0.003931, 1.534e-07, 1.0, 0.003931, 3.516e-08, 1.0, 0.003883, 3.275e-07, 1.0, 0.003883, 4.038e-07, 1.0, 0.003883, -3.946e-08, 1.0, 0.003883, 1.012e-07, 1.0, 0.003883, -1.855e-07, 1.0, 0.003883, -1.637e-07, 4.371e-08, 0.003883, 1.0, 4.371e-08, 0.003883, 1.0, 4.371e-08, 0.003979, 1.0, -1.0, 0.003931, 3.771e-07, -1.0, 0.003931, 3.437e-10, -1.0, 0.003931, 0.0, -1.0, 0.003883, -3.725e-07, -1.0, 0.003883, -3.395e-10, -1.0, 0.003883, 0.0, 4.371e-08, 0.003883, 1.0, 4.371e-08, 0.003883, 1.0, 4.371e-08, 0.003979, 1.0, 1.0, 0.003924, 1.258e-05, 1.0, 0.003924, 1.259e-05, 1.0, 0.003916, 1.296e-05, 1.0, 0.003919, 1.28e-05, 1.0, 0.003917, 1.29e-05, 1.0, 0.003925, 1.254e-05, -0.003883, -1.0, -3.462e-07, -0.003883, -1.0, 0.0, -0.003883, -1.0, 2.549e-08, -0.003883, -1.0, -1.156e-07, -0.003883, -1.0, 1.855e-07, -0.003883, -1.0, -1.087e-07, -0.003883, -1.0, -3.48e-07, -0.003883, -1.0, 0.0, -0.003883, -1.0, 2.561e-08, -0.003883, -1.0, -1.16e-07, -0.003883, -1.0, 1.855e-07, -0.003883, -1.0, -1.086e-07, -0.003924, -0.898, -0.4399, -0.003924, -0.898, -0.4399, -0.003925, -0.898, -0.4399, -0.003925, -0.898, -0.4399, -0.003924, -0.898, -0.4399, -0.003924, -0.898, -0.4399, -0.003927, 0.9922, -0.1249, -0.003926, 0.9922, -0.1249, -0.003939, 0.9765, -0.2156, -0.003896, 0.9765, -0.2156, -0.003896, 0.9765, -0.2156, -0.003929, 0.9922, -0.1249, 0.9765, 0.003896, -0.2156, 0.9765, 0.003896, -0.2156, 0.9922, 0.003929, -0.1249, 0.9922, 0.003927, -0.1249, 0.9922, 0.003926, -0.1249, 0.9765, 0.003939, -0.2156, 1.0, 0.003883, 0.0, 1.0, 0.003883, 1.864e-07, 1.0, 0.003883, -3.725e-08, 1.0, 0.003883, -2.966e-07, 1.0, 0.003883, 1.697e-10, 1.0, 0.003883, 2.065e-07, -1.0, 0.003931, -6.432e-08, -1.0, 0.003931, -1.718e-10, -1.0, 0.003931, 2.505e-07, -1.0, 0.003883, -2.948e-07, -1.0, 0.003883, 2.993e-07, -1.0, 0.003883, -1.201e-07, -1.0, 0.003931, -3.178e-08, -1.0, 0.003931, 2.468e-07, -1.0, 0.003931, -2.352e-08, -1.0, 0.003883, 1.179e-07, -1.0, 0.003883, -1.697e-10, -1.0, 0.003883, 1.524e-07, -1.0, 0.003931, -2.265e-07, -1.0, 0.003931, 4.033e-07, -1.0, 0.003931, 1.496e-07, -1.0, 0.003883, -4.075e-08, -1.0, 0.003883, -2.382e-07, -1.0, 0.003883, -9.476e-08, -1.0, 0.003883, 1.257e-07, -1.0, 0.003883, 0.0, -1.0, 0.003883, 2.393e-07, 0.0, 0.003883, 1.0, 0.0, 0.003883, 1.0, -3.725e-07, 0.003883, 1.0, -1.0, 0.003979, -4.371e-08, -1.0, 0.003883, -4.371e-08, -1.0, 0.003883, -4.371e-08, 1.0, 0.003883, 0.0, 1.0, 0.003883, 0.0, 1.0, 0.003883, 3.725e-07, -1.0, 0.003883, 0.0, -1.0, 0.003883, 0.0, -1.0, 0.003883, -3.725e-07, -1.0, 0.003883, 1.855e-07, -1.0, 0.003883, -1.485e-07, -1.0, 0.003883, -3.021e-07, -0.9765, 0.003939, -0.2156, -0.9765, 0.003939, -0.2156, -0.9922, 0.003915, -0.1249, -0.9922, 0.003918, -0.1249, -0.9922, 0.003919, -0.1249, -0.9765, 0.003896, -0.2156, -0.9922, 0.003923, -0.1249, -0.9922, 0.003924, -0.1249, -1.0, 0.003883, 5.605e-08, -1.0, 0.003883, 0.0, -1.0, 0.003883, -1.864e-07, -0.9922, 0.003918, -0.1249, -0.003939, -0.9765, -0.2156, -0.003926, -0.9922, -0.1249, -0.003923, -0.9922, -0.1249, -0.003927, -0.9922, -0.1249, -0.003939, -0.9765, -0.2156, -0.003939, -0.9765, -0.2156, -0.003915, -0.9922, -0.1249, -0.003883, -1.0, 0.0, -0.003883, -1.0, 2.743e-07, -0.003883, -1.0, -4.982e-08, -0.00393, -0.9922, -0.1249, -0.003932, -0.9922, -0.1249, -0.003932, 0.003932, 1.0, -0.003932, 0.003933, 1.0, -0.003932, 0.003932, 1.0, -0.003932, 0.003931, 1.0, -0.003931, 0.003932, 1.0, -0.003933, 0.00393, 1.0, -0.003932, 0.003932, 1.0, -0.003932, 0.003932, 1.0, -0.003932, 0.003932, 1.0, -0.003932, 0.003932, 1.0, -0.003932, 0.003933, 1.0, -0.003932, 0.003932, 1.0, -0.003933, 0.003933, 1.0, -0.003933, 0.003933, 1.0, -0.003933, 0.003933, 1.0, -0.003932, 0.003932, 1.0, -0.003932, 0.003932, 1.0, -0.003932, 0.003932, 1.0, -0.003932, 0.003932, 1.0, -0.003932, 0.003932, 1.0, -0.003932, 0.003931, 1.0, -0.003932, 0.003932, 1.0, -0.003932, 0.003932, 1.0, -0.003932, 0.003932, 1.0, 0.9922, 0.003927, -0.1249, 0.9922, 0.003912, -0.1249, 1.0, 0.003883, 4.307e-08, 1.0, 0.003883, 1.33e-07, 1.0, 0.003883, 1.697e-10, 0.9922, 0.003918, -0.1249, -0.00391, -0.7098, -0.7044, -0.00391, -0.7098, -0.7044, -0.00391, -0.7098, -0.7044, -0.00391, -0.7098, -0.7044, -0.00391, -0.7098, -0.7044, -0.00391, -0.7098, -0.7044, -0.003981, 0.7099, 0.7043, -0.003913, 0.7099, 0.7043, -0.003913, 0.7099, 0.7043, -0.003883, -1.0, 3.667e-07, -0.003883, -1.0, 0.0, -0.003883, -1.0, -1.331e-07, -0.003883, -1.0, 1.219e-07, -0.003883, -1.0, 1.855e-07, -0.003883, -1.0, 1.622e-07, -0.003933, 0.7098, -0.7044, -0.003933, 0.7098, -0.7044, -0.003933, 0.7098, -0.7044, -0.003899, 0.7098, -0.7044, -0.003899, 0.7098, -0.7044, -0.003899, 0.7098, -0.7044, -0.003933, 0.7098, -0.7044, -0.003933, 0.7098, -0.7044, -0.003933, 0.7098, -0.7044, -0.003932, 0.003932, -1.0, -0.003932, 0.003932, -1.0, -0.003932, 0.003932, -1.0, -0.003932, 0.003932, -1.0, -0.003932, 0.003932, -1.0, -0.003957, 0.003907, -1.0, -1.0, 0.003883, 2.966e-07, -1.0, 0.003883, -1.697e-10, -1.0, 0.003883, -2.065e-07, -1.0, 0.003883, 0.0, -1.0, 0.003883, -1.864e-07, -1.0, 0.003883, 3.725e-08, -0.003932, 0.003932, -1.0, -0.003932, 0.003932, -1.0, -0.003932, 0.003932, -1.0, -0.003932, 0.003932, -1.0, -0.003932, 0.003932, -1.0, -0.003957, 0.003907, -1.0, -0.00391, -0.7098, -0.7044, -0.00391, -0.7098, -0.7044, -0.00391, -0.7098, -0.7044, -0.00391, -0.7098, -0.7044, -0.00391, -0.7098, -0.7044, -0.00391, -0.7098, -0.7044, -0.003981, 0.7098, 0.7044, -0.003913, 0.7098, 0.7044, -0.003913, 0.7098, 0.7044, 1.0, 0.003883, 0.0, 1.0, 0.003883, 1.864e-07, 1.0, 0.003883, -1.898e-07, 1.0, 0.003883, 2.265e-07, 1.0, 0.003883, 1.697e-10, 1.0, 0.003883, 2.154e-08, -0.003883, 1.0, -3.667e-07, -0.003883, 1.0, 0.0, -0.003883, 1.0, 1.331e-07, -0.003883, 1.0, -1.219e-07, -0.003883, 1.0, -1.855e-07, -0.003883, 1.0, -1.622e-07, -0.003883, 1.0, 1.481e-07, -0.003924, 0.9922, -0.1249, -0.003919, 0.9922, -0.1249, -0.003921, 0.9922, -0.1249, -0.003883, 1.0, -1.855e-07, -0.003883, 1.0, -1.405e-07, -0.003932, 0.003932, -1.0, -0.003932, 0.003932, -1.0, -0.003932, 0.003932, -1.0, -0.003932, 0.003932, -1.0, -0.003932, 0.003932, -1.0, -0.003932, 0.003932, -1.0, -0.003932, 0.003932, -1.0, -0.003932, 0.003932, -1.0, -0.003932, 0.003932, -1.0, -0.003932, 0.003932, -1.0, -0.003932, 0.003932, -1.0, -0.003932, 0.003932, -1.0, -0.003931, 1.0, -6.003e-08, -0.003931, 1.0, 0.0, -0.003931, 1.0, -8.484e-08, -0.003931, 1.0, -2.836e-07, -0.003931, 1.0, 2.649e-07, -0.003931, 1.0, 1.747e-07, -0.003883, 1.0, 1.044e-07, -0.003883, 1.0, -1.267e-08, -0.003883, 1.0, -7.029e-08, -0.003931, 1.0, 0.0, -0.003931, 1.0, 1.887e-07, -0.003931, 1.0, 1.525e-08, -0.003883, 1.0, -1.851e-07, -0.003883, 1.0, -1.863e-07, -0.003883, 1.0, 1.863e-07, -1.0, 0.003883, -2.496e-07, -1.0, 0.003883, -1.697e-10, -1.0, 0.003883, 9.024e-08, -1.0, 0.003882, -1.686e-07, -1.0, 0.003882, -1.718e-07, -1.0, 0.003882, 1.896e-07, -1.0, 0.003883, -5.18e-09, -1.0, 0.003883, 4.368e-08, -1.0, 0.003883, 4.154e-07, -1.0, 0.003885, 9.779e-08, -1.0, 0.003886, -6.311e-09, -1.0, 0.003886, 4.265e-07, -1.0, 0.003883, 0.0, -1.0, 0.003883, -1.864e-07, -1.0, 0.003883, -1.334e-07, -0.003883, -1.0, -3.48e-07, -0.003883, -1.0, 0.0, -0.003883, -1.0, 2.561e-08, -0.003883, -1.0, 1.937e-07, -0.003883, -1.0, 3.037e-07, -0.003883, -1.0, -9.837e-08, -0.003931, -1.0, -2.375e-08, -0.003931, -1.0, -1.687e-07, -0.003931, -1.0, 3.795e-08, -0.003883, -1.0, 7.427e-08, -0.003883, -1.0, -7.6e-08, -0.003883, -1.0, -5.658e-08, -0.003931, -1.0, 1.985e-08, -0.003931, -1.0, 1.878e-07, -0.003931, -1.0, -1.75e-07, -1.0, 0.003883, 1.966e-07, -1.0, 0.003883, 1.724e-07, -1.0, 0.003883, -2.647e-07, -1.0, 0.003883, -6.973e-08, -1.0, 0.003883, -3.044e-07, -1.0, 0.003883, 7.683e-08, -1.0, 0.003883, -1.833e-07, -1.0, 0.003883, -3.638e-08, -1.0, 0.003883, 2.552e-08, -1.0, 0.003881, -7.957e-08, -1.0, 0.003881, -5.39e-08, -1.0, 0.003881, 9.232e-08, -1.0, 0.003931, -5.993e-08, -1.0, 0.003931, 0.0, -1.0, 0.003931, -2.53e-07, 1.0, 0.003883, 0.0, 1.0, 0.003883, 8.219e-08, 1.0, 0.003883, -3.364e-08, 1.0, 0.003883, 6.898e-08, 1.0, 0.003883, 1.833e-07, 1.0, 0.003883, 3.667e-08, 1.0, 0.003886, 3.044e-07, 1.0, 0.003886, 2.009e-07, 1.0, 0.003886, -8.091e-08, 1.0, 0.003883, 2.669e-07, 1.0, 0.003883, -1.589e-07, 1.0, 0.003883, 7.654e-08, 1.0, 0.003883, 1.973e-08, 1.0, 0.003883, -1.855e-07, 1.0, 0.003883, 1.226e-07, -0.003932, 0.003932, -1.0, -0.003932, 0.003932, -1.0, -0.003932, 0.003932, -1.0, -0.003932, 0.003932, -1.0, -0.003932, 0.003932, -1.0, -0.003932, 0.003932, -1.0, -0.003932, 0.003932, -1.0, -0.003932, 0.003932, -1.0, -0.003932, 0.003932, -1.0, -0.003932, 0.003932, -1.0, -0.003932, 0.003932, -1.0, -0.003932, 0.003932, -1.0, -0.003932, 0.003932, -1.0, -0.003932, 0.003932, -1.0, -0.003932, 0.003932, -1.0, -0.003932, 0.003932, -1.0, -0.003932, 0.003932, -1.0, -0.003932, 0.003932, -1.0, -0.003932, 0.003932, -1.0, -0.003932, 0.003932, -1.0, -0.003932, 0.003932, -1.0, -0.003932, 0.003932, -1.0, -0.003932, 0.003932, -1.0, -0.003932, 0.003932, -1.0, 0.1447, 0.9895, 2.507e-07, 0.1447, 0.9895, 0.0, 0.1447, 0.9895, -1.669e-07, 0.1447, 0.9895, 2.68e-07, 0.1447, 0.9895, -1.58e-07, 0.1447, 0.9895, 1.481e-07, -0.1447, 0.9895, -2.743e-07, -0.1447, 0.9895, 1.58e-07, -0.1447, 0.9895, -1.483e-07, -0.1447, 0.9895, -2.697e-07, -0.1447, 0.9895, 0.0, -0.1447, 0.9895, 1.54e-07, -0.003932, 0.003932, 1.0, -0.003932, 0.003932, 1.0, -0.003932, 0.003932, 1.0, -0.003932, 0.003932, 1.0, -0.003932, 0.003932, 1.0, -0.003932, 0.003932, 1.0, -0.003932, 0.003932, 1.0, -0.003932, 0.003932, 1.0, -0.003932, 0.003932, 1.0, -0.003932, 0.003932, 1.0, -0.003932, 0.003932, 1.0, -0.003932, 0.003932, 1.0, -0.003932, 0.003932, 1.0, -0.003932, 0.003932, 1.0, -0.003932, 0.003932, 1.0, -0.003932, 0.003932, 1.0, -0.003932, 0.003932, 1.0, -0.003932, 0.003932, 1.0, -0.003932, 0.003932, 1.0, -0.003932, 0.003932, 1.0, -0.003932, 0.003932, 1.0, -0.003932, 0.003932, 1.0, -0.003932, 0.003932, 1.0, -0.003932, 0.003932, 1.0, -0.003932, 0.003932, 1.0, -0.003932, 0.003932, 1.0, -0.003932, 0.003932, 1.0, -0.003932, 0.003932, 1.0, -0.003932, 0.003932, 1.0, -0.003932, 0.003932, 1.0, -1.0, 0.003883, 1.059e-07, -1.0, 0.003883, -1.697e-10, -1.0, 0.003883, -1.618e-08, -1.0, 0.003883, 0.0, -1.0, 0.003883, -1.864e-07, -1.0, 0.003883, -2.132e-07, 1.0, 0.003883, 0.0, 1.0, 0.003883, 1.864e-07, 1.0, 0.003883, -2.704e-07, 1.0, 0.003883, -7.44e-08, 1.0, 0.003883, 1.697e-10, 1.0, 0.003883, -2.615e-07, -1.0, 0.003883, 7.44e-08, -1.0, 0.003883, -1.697e-10, -1.0, 0.003883, 2.615e-07, -1.0, 0.003883, 0.0, -1.0, 0.003883, -1.864e-07, -1.0, 0.003883, 2.704e-07, 1.0, 0.003883, 0.0, 1.0, 0.003883, 1.864e-07, 1.0, 0.003883, 2.132e-07, 1.0, 0.003883, -1.059e-07, 1.0, 0.003883, 1.697e-10, 1.0, 0.003883, 1.618e-08, 1.0, 0.003883, 0.0, 1.0, 0.003883, 1.864e-07, 1.0, 0.003883, -2.878e-07, 1.0, 0.003883, -1.124e-07, 1.0, 0.003883, 1.697e-10, 1.0, 0.003883, -3.154e-07, -1.0, 0.003883, 9.014e-08, -1.0, 0.003883, -1.697e-10, -1.0, 0.003883, -4.04e-08, -1.0, 0.003883, 0.0, -1.0, 0.003883, -1.864e-07, -1.0, 0.003883, -2.203e-07, 1.0, 0.003883, 0.0, 1.0, 0.003883, 1.864e-07, 1.0, 0.003883, 2.203e-07, 1.0, 0.003883, -9.014e-08, 1.0, 0.003883, 1.697e-10, 1.0, 0.003883, 4.04e-08, -1.0, 0.003883, 1.124e-07, -1.0, 0.003883, -1.697e-10, -1.0, 0.003883, 3.154e-07, -1.0, 0.003883, 0.0, -1.0, 0.003883, -1.864e-07, -1.0, 0.003883, 2.878e-07, 1.0, 0.003883, 0.0, 1.0, 0.003883, 1.864e-07, 1.0, 0.003883, 5.076e-08, 1.0, 0.003883, -1.67e-07, 1.0, 0.003883, 1.697e-10, 1.0, 0.003883, -1.369e-07, -1.0, 0.003883, -1.355e-08, -1.0, 0.003883, -1.697e-10, -1.0, 0.003883, 1.96e-07, -1.0, 0.003883, -3.244e-07, -1.0, 0.003883, 2.799e-07, -1.0, 0.003883, -9.348e-08, -1.0, 0.003883, -1.52e-07, -1.0, 0.003883, 1.29e-07, -1.0, 0.003883, -1.207e-07, -1.0, 0.003883, 0.0, -1.0, 0.003883, -1.864e-07, -1.0, 0.003883, 2.629e-07, -1.0, 0.003883, 1.855e-07, -1.0, 0.003883, -1.725e-07, -1.0, 0.003883, -4.89e-08, 1.0, 0.003921, 1.275e-05, 1.0, 0.003927, 1.246e-05, 1.0, 0.003923, 1.264e-05, -1.0, 0.003917, 1.293e-05, -1.0, 0.003922, 1.271e-05, -1.0, 0.003923, 1.264e-05, -0.003883, 1.0, -2.093e-07, -0.003916, 0.9843, -0.1764, -0.003934, 0.9843, -0.1764, -0.003923, 0.9843, -0.1764, -0.003883, 1.0, -1.855e-07, -0.003883, 1.0, -5.972e-08, -0.6549, 0.6784, -0.3329, -0.6549, 0.6784, -0.3329, -0.6549, 0.6784, -0.3329, -0.003932, 0.003932, 1.0, -0.003932, 0.003932, 1.0, -0.003932, 0.003932, 1.0, -0.003932, 0.003932, 1.0, -0.003932, 0.003932, 1.0, -0.003932, 0.003932, 1.0, -0.003932, 0.003932, -1.0, -0.003932, 0.003932, -1.0, -0.003932, 0.003932, -1.0, -0.003932, 0.003932, -1.0, -0.003932, 0.003932, -1.0, -0.003932, 0.003932, -1.0, 0.6549, 0.6784, -0.3329, 0.6549, 0.6784, -0.3329, 0.6549, 0.6784, -0.3329, 1.0, 0.003883, 0.0, 1.0, 0.003883, 1.864e-07, 1.0, 0.003883, 1.233e-07, -0.003917, 0.9843, -0.1764, -0.003909, 0.9843, -0.1764, -0.003925, 0.9451, -0.3268, -0.003926, 0.9451, -0.3268, -0.003926, 0.9451, -0.3268, -0.003928, 0.9843, -0.1764, -0.003932, 0.003932, 1.0, -0.003932, 0.003932, 1.0, -0.003932, 0.003932, 1.0, -0.003932, 0.003932, 1.0, -0.003932, 0.003932, 1.0, -0.003932, 0.003932, 1.0])] * 3)])

# ---- objects
ob_spacecraft4 = bpy.data.objects.new('spaceCraft4', me_spacecraft4)

# ---- transforms, parenting, visibility, modifiers, constraints
ob_spacecraft4.location = (0.0, 0.0, 0.0)
ob_spacecraft4.rotation_euler = (1.571, -0.0, 0.0)

# ---- collection membership
col_collection.objects.link(ob_spacecraft4)

# ---- scene / render settings (as saved in the file)
scene.frame_start = 1; scene.frame_end = 250; scene.frame_set(1)
scene.render.engine = 'BLENDER_EEVEE_NEXT'
scene.cycles.sampling_pattern = 'TABULATED_SOBOL'
scene.view_settings.view_transform = 'Filmic'
bpy.context.view_layer.update()

# ---- added for rendering (the .blend has no active camera and no usable light): camera, sun
cam_auto = bpy.data.cameras.new('AutoCamera')
cam_auto.lens = 50.0
cam_auto.sensor_width = 36.0
cam_auto.clip_end = 1000.0
ob_auto_camera = bpy.data.objects.new('AutoCamera', cam_auto)
scene.collection.objects.link(ob_auto_camera)
ob_auto_camera.location = (33.1725, -35.9007, 26.1474)
ob_auto_camera.rotation_euler = (1.09748, -7.21219e-08, 0.694738)
scene.camera = ob_auto_camera
light_auto_sun = bpy.data.lights.new('AutoSun', 'SUN')
light_auto_sun.energy = 3.0
light_auto_sun.angle = 0.0523599
ob_auto_sun = bpy.data.objects.new('AutoSun', light_auto_sun)
scene.collection.objects.link(ob_auto_sun)
ob_auto_sun.rotation_euler = (0.872665, 0.174533, 0.523599)
bpy.context.view_layer.update()

